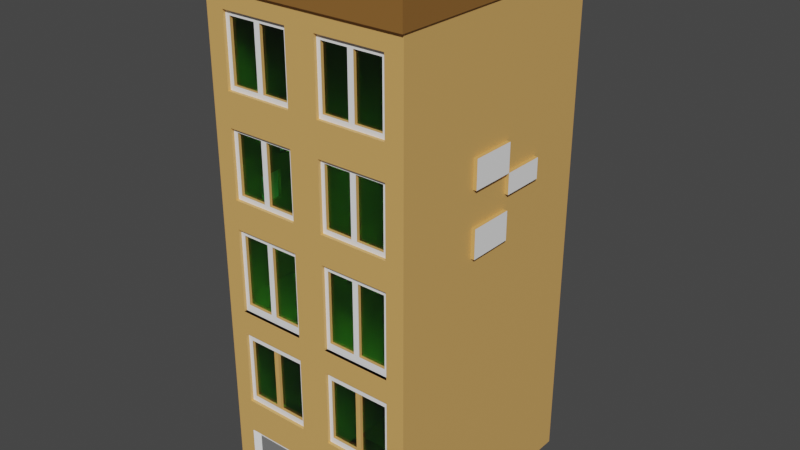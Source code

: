 # Source: untitled.blend  (saved by Blender 2.91.10; exported with 4.5.12 LTS)
import bpy
from mathutils import Matrix  # noqa: F401  (used for matrix-valued properties, if any)

bpy.ops.wm.read_factory_settings(use_empty=True)
scene = bpy.context.scene
scene.name = 'Scene'

# ---- collections
col_collection = bpy.data.collections.new('Collection'); scene.collection.children.link(col_collection)

# ---- materials (node trees are filled in below, after node groups)
mat_building = bpy.data.materials.new('building')
mat_building.use_transparent_shadow = False
mat_glass = bpy.data.materials.new('glass')
mat_glass.use_transparent_shadow = False
mat_windowcills = bpy.data.materials.new('windowcills')
mat_windowcills.use_transparent_shadow = False
mat_garagedoor = bpy.data.materials.new('garagedoor')
mat_garagedoor.use_transparent_shadow = False
mat_roof = bpy.data.materials.new('roof')
mat_roof.use_transparent_shadow = False
mat_material_001 = bpy.data.materials.new('Material.001')
mat_material_001.use_transparent_shadow = False

# ---- material node trees
mat_building.use_nodes = True; mat_building.node_tree.nodes.clear()
_N = mat_building.node_tree.nodes; _L = mat_building.node_tree.links
n0 = _N.new('ShaderNodeBsdfPrincipled'); n0.name = 'Principled BSDF'; n0.location = (10, 300)
n0.distribution = 'GGX'
n0.subsurface_method = 'BURLEY'
n0.inputs[0].default_value = (0.723, 0.4038, 0.1231, 1.0)
n0.inputs[3].default_value = 1.45
n0.inputs[27].default_value = (0.0, 0.0, 0.0, 1.0)
n0.inputs[28].default_value = 1.0
n1 = _N.new('ShaderNodeOutputMaterial'); n1.name = 'Material Output'; n1.location = (300, 300)
_L.new(n0.outputs[0], n1.inputs[0])
n1.is_active_output = True
mat_glass.use_nodes = True; mat_glass.node_tree.nodes.clear()
_N = mat_glass.node_tree.nodes; _L = mat_glass.node_tree.links
n0 = _N.new('ShaderNodeBsdfPrincipled'); n0.name = 'Principled BSDF'; n0.location = (10, 300)
n0.distribution = 'GGX'
n0.subsurface_method = 'BURLEY'
n0.inputs[0].default_value = (0.07238, 1.0, 0.1339, 1.0)
n0.inputs[2].default_value = 0.0
n0.inputs[3].default_value = 1.45
n0.inputs[18].default_value = 1.0
n0.inputs[27].default_value = (0.0, 0.0, 0.0, 1.0)
n0.inputs[28].default_value = 1.0
n1 = _N.new('ShaderNodeOutputMaterial'); n1.name = 'Material Output'; n1.location = (300, 300)
_L.new(n0.outputs[0], n1.inputs[0])
n1.is_active_output = True
mat_windowcills.use_nodes = True; mat_windowcills.node_tree.nodes.clear()
_N = mat_windowcills.node_tree.nodes; _L = mat_windowcills.node_tree.links
n0 = _N.new('ShaderNodeBsdfPrincipled'); n0.name = 'Principled BSDF'; n0.location = (10, 300)
n0.distribution = 'GGX'
n0.subsurface_method = 'BURLEY'
n0.inputs[0].default_value = (1.0, 1.0, 1.0, 1.0)
n0.inputs[3].default_value = 1.45
n0.inputs[27].default_value = (0.0, 0.0, 0.0, 1.0)
n0.inputs[28].default_value = 1.0
n1 = _N.new('ShaderNodeOutputMaterial'); n1.name = 'Material Output'; n1.location = (300, 300)
_L.new(n0.outputs[0], n1.inputs[0])
n1.is_active_output = True
mat_garagedoor.use_nodes = True; mat_garagedoor.node_tree.nodes.clear()
_N = mat_garagedoor.node_tree.nodes; _L = mat_garagedoor.node_tree.links
n0 = _N.new('ShaderNodeBsdfPrincipled'); n0.name = 'Principled BSDF'; n0.location = (10, 300)
n0.distribution = 'GGX'
n0.subsurface_method = 'BURLEY'
n0.inputs[0].default_value = (0.2019, 0.2019, 0.2019, 1.0)
n0.inputs[3].default_value = 1.45
n0.inputs[27].default_value = (0.0, 0.0, 0.0, 1.0)
n0.inputs[28].default_value = 1.0
n1 = _N.new('ShaderNodeOutputMaterial'); n1.name = 'Material Output'; n1.location = (300, 300)
_L.new(n0.outputs[0], n1.inputs[0])
n1.is_active_output = True
mat_roof.use_nodes = True; mat_roof.node_tree.nodes.clear()
_N = mat_roof.node_tree.nodes; _L = mat_roof.node_tree.links
n0 = _N.new('ShaderNodeBsdfPrincipled'); n0.name = 'Principled BSDF'; n0.location = (10, 300)
n0.distribution = 'GGX'
n0.subsurface_method = 'BURLEY'
n0.inputs[0].default_value = (0.2738, 0.1264, 0.02925, 1.0)
n0.inputs[3].default_value = 1.45
n0.inputs[27].default_value = (0.0, 0.0, 0.0, 1.0)
n0.inputs[28].default_value = 1.0
n1 = _N.new('ShaderNodeOutputMaterial'); n1.name = 'Material Output'; n1.location = (300, 300)
_L.new(n0.outputs[0], n1.inputs[0])
n1.is_active_output = True
mat_material_001.use_nodes = True; mat_material_001.node_tree.nodes.clear()
_N = mat_material_001.node_tree.nodes; _L = mat_material_001.node_tree.links
n0 = _N.new('ShaderNodeBsdfPrincipled'); n0.name = 'Principled BSDF'; n0.location = (10, 300)
n0.distribution = 'GGX'
n0.subsurface_method = 'BURLEY'
n0.inputs[0].default_value = (0.1025, 0.1025, 0.1025, 1.0)
n0.inputs[3].default_value = 1.45
n0.inputs[27].default_value = (0.0, 0.0, 0.0, 1.0)
n0.inputs[28].default_value = 1.0
n1 = _N.new('ShaderNodeOutputMaterial'); n1.name = 'Material Output'; n1.location = (300, 300)
_L.new(n0.outputs[0], n1.inputs[0])
n1.is_active_output = True

# ---- world
world_world = bpy.data.worlds.new('World'); scene.world = world_world
world_world.use_nodes = True; world_world.node_tree.nodes.clear()
_N = world_world.node_tree.nodes; _L = world_world.node_tree.links
n0 = _N.new('ShaderNodeOutputWorld'); n0.name = 'World Output'; n0.location = (300, 300)
n1 = _N.new('ShaderNodeBackground'); n1.name = 'Background'; n1.location = (10, 300)
n1.inputs[0].default_value = (0.05088, 0.05088, 0.05088, 1.0)
_L.new(n1.outputs[0], n0.inputs[0])
n0.is_active_output = True
world_world.color = (0.05088, 0.05088, 0.05088)
world_world.use_sun_shadow = False
world_world.sun_shadow_jitter_overblur = 0.0

# ---- meshes
me_cube_002 = bpy.data.meshes.new('Cube.002')
me_cube_002.from_pydata([(-1.0, -1.0, -0.9017), (-1.0, -1.0, 1.0), (-1.0, 1.0, -0.9337), (-1.0, 1.0, 1.0), (0.0, 1.0, -0.9337), (0.0, 1.0, 1.0), (0.0, -1.0, -0.9017), (0.0, -1.0, 1.0), (-0.7411, 1.0, -0.9337), (-0.8234, -1.0, 1.0), (-0.8234, 1.0, 1.0), (-0.8234, -1.0, -0.9017), (-0.1484, 1.0, 1.0), (-0.1484, -1.0, -0.9017), (-0.1484, 1.0, -0.9337), (-0.1484, -1.0, 1.0), (-1.0, -1.0, 0.8281), (-1.0, 1.0, 0.8281), (0.0, -1.0, 0.8281), (0.0, 1.0, 0.8281), (-0.8234, 1.0, 0.8281), (-0.8234, -1.0, 0.8281), (-0.1484, -1.0, 0.8281), (-0.1484, 1.0, 0.8281), (-1.0, 1.0, 0.4364), (0.0, -1.0, 0.4364), (0.0, 1.0, 0.4364), (-0.8234, 1.0, 0.4364), (-0.8234, -1.0, 0.4364), (-0.1484, -1.0, 0.4364), (-0.1484, 1.0, 0.4364), (-1.0, -1.0, 0.4364), (-1.0, 1.0, 0.249), (0.0, -1.0, 0.249), (0.0, 1.0, 0.249), (-0.8234, 1.0, 0.249), (-0.8234, -1.0, 0.249), (-0.1484, -1.0, 0.249), (-0.1484, 1.0, 0.249), (-1.0, -1.0, 0.249), (-1.0, 1.0, -0.1309), (0.0, -1.0, -0.1309), (0.0, 1.0, -0.1309), (-0.8234, 1.0, -0.1309), (-0.8234, -1.0, -0.1309), (-0.1484, -1.0, -0.1309), (-0.1484, 1.0, -0.1309), (-1.0, -1.0, -0.1309), (-1.0, 1.0, -0.2932), (0.0, -1.0, -0.2932), (0.0, 1.0, -0.2932), (-0.8234, 1.0, -0.2932), (-0.8234, -1.0, -0.2932), (-0.1484, -1.0, -0.2932), (-0.1484, 1.0, -0.2932), (-1.0, -1.0, -0.2932), (-1.0, 1.0, -0.7679), (0.0, -1.0, -0.7679), (0.0, 1.0, -0.7679), (-0.8234, 1.0, -0.7679), (-0.8234, -1.0, -0.7679), (-0.1484, -1.0, -0.7679), (-0.1484, 1.0, -0.7679), (-1.0, -1.0, -0.7679), (-1.0, 1.0, -1.546), (-1.0, -1.0, -1.546), (-0.7411, 1.0, -1.546), (0.0, -1.0, 0.7989), (0.0, 1.0, -1.546), (-0.1484, 1.0, -1.546), (-0.8219, -1.0, -1.549), (-0.7411, 1.0, -1.331), (-0.1484, 1.0, -1.331), (-0.8234, -1.0, -1.331), (-0.1484, -1.0, -1.331), (-1.0, -1.0, -1.331), (-1.0, 1.0, -1.331), (0.0, 1.0, -1.331), (0.0, -1.0, -1.331), (-0.78, 1.0, -0.9337), (-0.78, -1.0, 1.0), (-0.78, 1.0, 1.0), (-0.78, -1.0, -0.9017), (-0.78, 1.0, 0.8281), (-0.78, -1.0, 0.8281), (-0.78, -1.0, 0.4364), (-0.78, 1.0, 0.4364), (-0.78, 1.0, 0.249), (-0.78, -1.0, 0.249), (-0.78, -1.0, -0.1309), (-0.78, 1.0, -0.1309), (-0.78, 1.0, -0.2932), (-0.78, -1.0, -0.2932), (-0.78, -1.0, -0.7679), (-0.78, 1.0, -0.7679), (-0.78, 1.0, -1.546), (-1.0, 1.0, 0.7989), (-0.78, 1.0, -1.331), (-0.78, -1.0, -1.331), (-0.1865, 1.0, 1.0), (-0.1865, -1.0, -0.9017), (-0.1865, 1.0, 0.8281), (-0.1865, 1.0, 0.4364), (-0.1865, 1.0, 0.249), (-0.1865, 1.0, -0.1309), (-0.1865, 1.0, -0.2932), (-0.1865, 1.0, -0.7679), (-1.0, -1.0, 0.7989), (-0.1865, -1.0, -1.331), (-0.1865, 1.0, -0.9337), (-0.1865, -1.0, 1.0), (-0.1865, -1.0, 0.8281), (-0.1865, -1.0, 0.4364), (-0.1865, -1.0, 0.249), (-0.1865, -1.0, -0.1309), (-0.1865, -1.0, -0.2932), (-0.1865, -1.0, -0.7679), (-0.1865, 1.0, -1.546), (-0.1865, 1.0, -1.331), (-0.1484, 1.0, -1.433), (-0.8234, -1.0, -1.433), (-1.0, -1.0, -1.433), (0.0, 1.0, -1.433), (0.0, -1.0, -1.433), (-0.7411, 1.0, -1.433), (-0.1484, -1.0, -1.433), (-1.0, 1.0, -1.433), (-0.78, 1.0, -1.433), (-0.78, -1.0, -1.433), (-0.1865, -1.0, -1.433), (-0.1865, 1.0, -1.433), (-0.1484, 1.0, -1.524), (-0.8234, -1.0, -1.526), (-1.0, -1.0, -1.524), (0.0, 1.0, -1.524), (0.0, -1.0, -1.524), (-0.78, 1.0, -1.524), (-0.78, -1.0, -1.524), (-0.1865, -1.0, -1.524), (-0.1865, 1.0, -1.524), (-0.7411, 1.0, -1.524), (-0.1484, -1.0, -1.524), (-1.0, 1.0, -1.524), (-1.0, 1.0, -1.884), (-1.0, -1.0, -1.884), (-0.7375, 1.0, -1.884), (-0.1484, -1.0, -1.884), (0.0, -1.0, -1.884), (0.0, 1.0, -1.884), (-0.776, 1.0, -1.884), (-0.8219, -1.0, -1.886), (-0.1865, -1.0, -1.884), (-0.1484, 1.0, -1.884), (-0.1865, 1.0, -1.884), (-0.78, -1.0, -1.884), (-0.1484, -0.9808, -1.546), (0.0, -0.9808, -1.546), (-0.1484, -0.9808, -1.884), (-0.1865, -0.9808, -1.546), (-0.1865, -0.9808, -1.884), (-0.7411, -0.9808, -1.524), (-0.7411, -0.9808, -1.546), (0.0, -0.9808, -1.524), (-0.78, -0.9808, -1.546), (-0.78, -0.9808, -1.524), (-0.1865, -0.9808, -1.524), (-0.1484, -0.9808, -1.524), (0.0, -0.9808, -1.884), (-0.7411, -0.9808, -1.884), (-0.78, -0.9808, -1.884), (0.0, 1.0, 0.7989), (-0.8234, 1.0, 0.7989), (-0.8234, -1.0, 0.7989), (-0.1484, -1.0, 0.7989), (-0.1484, 1.0, 0.7989), (-0.4494, -0.9474, -0.3248), (-0.78, 1.0, 0.7989), (-0.4494, -0.9474, -0.1042), (-0.1865, 1.0, 0.7989), (-1.0, 1.0, 0.4627), (0.0, -1.0, 0.4627), (0.0, 1.0, 0.4627), (-0.8234, 1.0, 0.4627), (-0.8234, -1.0, 0.4627), (-0.1484, -1.0, 0.4627), (-0.1484, 1.0, 0.4627), (-0.4494, -0.9474, 0.2278), (-0.78, 1.0, 0.4627), (-0.4494, -0.9474, 0.4627), (-0.1865, 1.0, 0.4627), (-1.0, -1.0, 0.4627), (-1.0, -1.0, 0.2278), (-1.0, 1.0, 0.2278), (0.0, -1.0, 0.2278), (0.0, 1.0, 0.2278), (-0.8234, 1.0, 0.2278), (-0.8234, -1.0, 0.2278), (-0.1484, -1.0, 0.2278), (-0.1484, 1.0, 0.2278), (-0.4494, -0.9474, 0.7989), (-0.78, 1.0, 0.2278), (-0.5061, -0.9474, -1.296), (-0.1865, 1.0, 0.2278), (-1.0, 1.0, -0.1042), (0.0, -1.0, -0.1042), (0.0, 1.0, -0.1042), (-0.8234, 1.0, -0.1042), (-0.8234, -1.0, -0.1042), (-0.1484, -1.0, -0.1042), (-0.1484, 1.0, -0.1042), (-0.5061, -0.9474, -0.9437), (-0.78, 1.0, -0.1042), (-0.1865, -1.0, -0.1042), (-0.1865, 1.0, -0.1042), (-1.0, -1.0, -0.1042), (-1.0, -1.0, -0.3248), (-1.0, 1.0, -0.3248), (0.0, -1.0, -0.3248), (0.0, 1.0, -0.3248), (-0.8234, 1.0, -0.3248), (-0.8234, -1.0, -0.3248), (-0.1484, -1.0, -0.3248), (-0.1484, 1.0, -0.3248), (-0.4575, -0.9474, -1.296), (-0.78, 1.0, -0.3248), (-0.1865, -0.9474, -1.296), (-0.1865, 1.0, -0.3248), (-1.0, 1.0, -0.7257), (0.0, -1.0, -0.7257), (0.0, 1.0, -0.7257), (-0.8234, 1.0, -0.7257), (-0.8234, -1.0, -0.7257), (-0.1484, -1.0, -0.7257), (-0.1484, 1.0, -0.7257), (-0.78, -0.9474, -1.296), (-0.78, 1.0, -0.7257), (-0.78, -0.9474, -0.9437), (-0.1865, 1.0, -0.7257), (-1.0, -1.0, -0.7257), (-0.7411, 1.0, -0.9437), (-0.1484, -1.0, -0.9437), (-1.0, 1.0, -0.9437), (-0.1484, 1.0, -0.9437), (-0.8234, -1.0, -0.9437), (-1.0, -1.0, -0.9437), (0.0, 1.0, -0.9437), (0.0, -1.0, -0.9437), (-0.1865, -0.9474, -0.9437), (-0.78, 1.0, -0.9437), (-0.4575, -0.9474, -0.9437), (-0.1865, 1.0, -0.9437), (-0.1484, 1.0, -1.296), (-0.8234, -1.0, -1.296), (-1.0, -1.0, -1.296), (0.0, 1.0, -1.296), (0.0, -1.0, -1.296), (-0.5083, -0.9474, -0.7257), (-0.78, 1.0, -1.296), (-0.1865, -0.9474, -0.7257), (-0.1865, 1.0, -1.296), (-0.7411, 1.0, -1.296), (-0.1484, -1.0, -1.296), (-1.0, 1.0, -1.296), (-0.5061, 1.0, -0.9337), (-0.5061, 1.0, -1.546), (-0.5061, 1.0, -1.331), (-0.5061, -1.0, -0.9017), (-0.5061, -1.0, -1.331), (-0.5061, 1.0, -1.433), (-0.5061, -1.0, -1.433), (-0.5061, 1.0, -1.524), (-0.5061, -1.0, -1.524), (-0.5041, 1.0, -1.884), (-0.5061, -1.0, -1.884), (-0.5061, -0.9808, -1.546), (-0.5061, -0.9808, -1.524), (-0.5061, -0.9808, -1.884), (-0.5061, 1.0, -0.9437), (-0.1865, -0.9474, -0.3248), (-0.5061, 1.0, -1.296), (-0.78, -0.9474, -0.7257), (-0.4575, -1.0, -0.9017), (-0.4575, -1.0, -1.331), (-0.4575, -1.0, -1.433), (-0.4575, -1.0, -1.524), (-0.4575, -1.0, -1.884), (-0.4575, -0.9808, -1.546), (-0.4575, -0.9808, -1.524), (-0.4575, -0.9808, -1.884), (-0.78, -0.9474, -0.3248), (-0.5083, -0.9474, -0.3248), (-0.4575, 1.0, -0.9337), (-0.4575, 1.0, -1.546), (-0.4575, 1.0, -1.331), (-0.4575, 1.0, -1.433), (-0.4575, 1.0, -1.524), (-0.4559, 1.0, -1.884), (-0.4575, 1.0, -0.9437), (-0.4575, 1.0, -1.296), (-0.5083, -1.0, 1.0), (-0.5083, -1.0, 0.8281), (-0.5083, -1.0, 0.4364), (-0.5083, -1.0, 0.249), (-0.5083, -1.0, -0.1309), (-0.5083, -1.0, -0.2932), (-0.5083, 1.0, 1.0), (-0.5083, 1.0, 0.8281), (-0.5083, 1.0, 0.4364), (-0.5083, 1.0, 0.249), (-0.5083, 1.0, -0.1309), (-0.5083, 1.0, -0.2932), (-0.5083, 1.0, 0.7989), (-0.5083, -0.9474, -0.1042), (-0.1865, -0.9474, -0.1042), (-0.5083, 1.0, 0.4627), (-0.5083, 1.0, 0.2278), (-0.1865, -0.9474, 0.2278), (-0.78, -0.9474, -0.1042), (-0.5083, 1.0, -0.1042), (-0.5083, 1.0, -0.3248), (-0.78, -0.9474, 0.2278), (-0.5083, -0.9474, 0.2278), (-0.5083, 1.0, -0.7257), (-0.4494, 1.0, 1.0), (-0.4494, 1.0, 0.8281), (-0.4494, 1.0, 0.4364), (-0.4494, 1.0, 0.249), (-0.4494, 1.0, -0.1309), (-0.4494, 1.0, -0.2932), (-0.4494, 1.0, 0.7989), (-0.4494, 1.0, 0.4627), (-0.4494, 1.0, 0.2278), (-0.4494, 1.0, -0.1042), (-0.4494, 1.0, -0.3248), (-0.4494, 1.0, -0.7257), (-0.4494, -1.0, 1.0), (-0.4494, -1.0, 0.8281), (-0.4494, -1.0, 0.4364), (-0.4494, -1.0, 0.249), (-0.4494, -1.0, -0.1309), (-0.4494, -1.0, -0.2932), (-0.5083, -0.9474, 0.4627), (-0.1865, -0.9474, 0.4627), (-0.1865, -0.9474, 0.7989), (-0.78, -0.9474, 0.4627), (-0.78, -0.9474, 0.7989), (-0.5083, -0.9474, 0.7989), (-0.1865, -0.9733, -0.9017), (-0.1484, -0.9733, -0.9017), (-0.78, -0.9733, 0.8281), (-0.8234, -0.9733, 0.8281), (-0.8234, -0.9733, 0.4627), (-0.8234, -0.9733, 0.4364), (-0.1484, -0.9733, 0.4627), (-0.1484, -0.9733, 0.4364), (-0.78, -0.9733, 0.4364), (-0.78, -0.9733, 0.249), (-0.8234, -0.9733, 0.249), (-0.8234, -0.9733, -0.1042), (-0.8234, -0.9733, -0.1309), (-0.78, -0.9733, -0.1309), (-0.78, -0.9733, -0.2932), (-0.8234, -0.9733, -0.2932), (-0.8234, -0.9733, -0.7257), (-0.8234, -0.9733, -0.7679), (-0.1484, -0.9733, -0.7257), (-0.1484, -0.9733, -0.7679), (-0.78, -0.9733, -0.7679), (-0.1484, -0.9733, -0.9437), (-0.8234, -0.9733, -1.296), (-0.8234, -0.9733, -1.331), (-0.1865, -0.9733, -1.331), (-0.1484, -0.9733, -1.331), (-0.8234, -0.9733, -0.9017), (-0.78, -0.9733, -0.9017), (-0.5083, -0.9733, 0.8281), (-0.5083, -0.9733, 0.4364), (-0.5083, -0.9733, 0.249), (-0.5083, -0.9733, -0.1309), (-0.5083, -0.9733, -0.2932), (-0.1865, -0.9733, -0.7679), (-0.78, -0.9733, -1.331), (-0.78, -0.9733, -1.296), (-0.78, -0.9733, -0.7257), (-0.78, -0.9733, -0.1042), (-0.78, -0.9733, 0.4627), (-0.4575, -0.9733, -0.9017), (-0.4575, -0.9733, -1.331), (-0.1484, -0.9733, 0.8281), (-0.1865, -0.9733, 0.8281), (-0.1865, -0.9733, 0.4364), (-0.1484, -0.9733, 0.249), (-0.1865, -0.9733, 0.249), (-0.1484, -0.9733, -0.2932), (-0.1865, -0.9733, -0.2932), (-0.1865, -0.9733, 0.4627), (-0.1865, -0.9733, -0.1042), (-0.1864, -0.9733, -0.1309), (-0.1865, -0.9733, -0.7257), (-0.1865, -0.9733, -1.296), (-0.8234, -0.9733, 0.7989), (-0.1484, -0.9733, 0.7989), (-0.78, -0.9733, 0.7989), (-0.1865, -0.9733, 0.7989), (-0.5083, -0.9733, 0.7989), (-0.5083, -0.9733, 0.4627), (-0.8234, -0.9733, 0.2278), (-0.1484, -0.9733, 0.2278), (-0.78, -0.9733, 0.2278), (-0.1865, -0.9733, 0.2278), (-0.5083, -0.9733, 0.2278), (-0.1484, -0.9733, -0.1042), (-0.5083, -0.9733, -0.1042), (-0.8234, -0.9733, -0.3248), (-0.1484, -0.9733, -0.3248), (-0.78, -0.9733, -0.3248), (-0.1865, -0.9733, -0.3248), (-0.5083, -0.9733, -0.3248), (-0.5083, -0.9733, -0.7257), (-0.1484, -0.9733, -1.296), (-0.8234, -0.9733, -0.9437), (-0.78, -0.9733, -0.9437), (-0.1865, -0.9733, -0.9437), (-0.4575, -0.9733, -0.9437), (-0.4575, -0.9733, -1.296), (-0.5061, -0.9733, -0.9017), (-0.5061, -0.9733, -1.331), (-0.5061, -0.9733, -0.9437), (-0.5061, -0.9733, -1.296), (-0.4494, -0.9733, 0.8281), (-0.4494, -0.9733, 0.4364), (-0.4494, -0.9733, 0.249), (-0.4494, -0.9733, -0.1309), (-0.4494, -0.9733, -0.2932), (-0.4494, -0.9733, 0.7989), (-0.4494, -0.9733, 0.4627), (-0.4494, -0.9733, 0.2278), (-0.4494, -0.9733, -0.1042), (-0.4494, -0.9733, -0.3248), (-0.4494, -0.9733, -0.7257), (-0.4494, -0.9474, -0.7257), (-0.1484, -1.0, -0.1042), (-0.1484, -1.0, -0.1309), (-0.1865, -1.0, -0.1309), (-0.1865, -1.0, -0.1042), (-0.1484, -0.9641, -0.1042), (-0.1484, -0.9641, -0.1309), (-0.1865, -0.9641, -0.1309), (-0.1865, -0.9641, -0.1042), (-0.1484, -0.973, -0.1042), (-0.1484, -0.973, -0.1309), (-0.1865, -0.973, -0.1309), (-0.1865, -0.973, -0.1042), (-1.0, -1.0, 0.9283), (-1.0, 1.0, 0.9283), (0.0, -1.0, 0.9283), (0.0, 1.0, 0.9283), (-0.8234, 1.0, 0.9283), (-0.8234, -1.0, 0.9283), (-0.1484, -1.0, 0.9283), (-0.1484, 1.0, 0.9283), (-0.78, 1.0, 0.9283), (-0.78, -1.0, 0.9283), (-0.1865, -1.0, 0.9283), (-0.1865, 1.0, 0.9283), (-0.5083, 1.0, 0.9283), (-0.5083, -1.0, 0.9283), (-0.4494, -1.0, 0.9283), (-0.4494, 1.0, 0.9283), (-1.0, -1.029, 0.9283), (-1.0, -1.029, 1.0), (-0.8234, -1.029, 1.0), (-0.78, -1.029, 1.0), (0.0, -1.029, 1.0), (-0.1484, -1.029, 1.0), (-0.5083, -1.029, 1.0), (-0.1865, -1.029, 1.0), (-0.4494, -1.029, 1.0), (0.0, -1.029, 0.9283), (-0.8234, -1.029, 0.9283), (-0.1484, -1.029, 0.9283), (-0.78, -1.029, 0.9283), (-0.1865, -1.029, 0.9283), (-0.5083, -1.029, 0.9283), (-0.4494, -1.029, 0.9283), (-1.017, -1.0, 0.9283), (-1.017, -1.0, 1.0), (-1.017, 1.0, 1.0), (-1.017, 1.0, 0.9283), (-1.017, -1.029, 1.0), (-1.017, -1.029, 0.9283), (-0.1484, 1.031, 1.0), (0.0, 1.031, 1.0), (-1.0, 1.031, 1.0), (-0.8234, 1.031, 1.0), (-0.1865, 1.031, 1.0), (-0.78, 1.031, 1.0), (-0.4494, 1.031, 1.0), (-0.5083, 1.031, 1.0), (-1.0, 1.031, 0.9283), (0.0, 1.031, 0.9283), (-0.8234, 1.031, 0.9283), (-0.1484, 1.031, 0.9283), (-0.78, 1.031, 0.9283), (-0.1865, 1.031, 0.9283), (-0.5083, 1.031, 0.9283), (-0.4494, 1.031, 0.9283), (-1.017, 1.031, 1.0), (-1.017, 1.031, 0.9283), (-1.0, -1.0, 1.078), (-1.017, -1.0, 1.078), (-1.0, 1.0, 1.078), (-0.8234, -1.0, 1.078), (-0.1484, 1.0, 1.078), (6.925e-09, 1.0, 1.078), (-0.78, -1.0, 1.078), (-0.8234, 1.0, 1.078), (-0.1865, 1.0, 1.078), (6.925e-09, -1.0, 1.078), (-0.1484, -1.0, 1.078), (-0.5083, -1.0, 1.078), (-0.78, 1.0, 1.078), (-0.4494, 1.0, 1.078), (-0.1865, -1.0, 1.078), (-0.4494, -1.0, 1.078), (-0.5083, 1.0, 1.078), (-0.8234, 1.031, 1.078), (6.925e-09, 1.031, 1.078), (-0.1865, 1.031, 1.078), (-0.8234, -1.029, 1.078), (-1.0, -1.029, 1.078), (-0.1484, 1.031, 1.078), (-0.78, -1.029, 1.078), (6.925e-09, -1.029, 1.078), (-0.1484, -1.029, 1.078), (-0.5083, -1.029, 1.078), (-0.1865, -1.029, 1.078), (-0.4494, -1.029, 1.078), (-1.017, 1.0, 1.078), (-1.017, -1.029, 1.078), (-1.0, 1.031, 1.078), (-0.78, 1.031, 1.078), (-0.4494, 1.031, 1.078), (-0.5083, 1.031, 1.078), (-1.017, 1.031, 1.078), (-1.0, 0.484, 1.0), (0.0, 0.484, 1.0), (-0.8234, 0.484, 1.0), (-0.1484, 0.484, 1.0), (-1.0, 0.484, 0.8281), (-1.0, 0.484, 0.4364), (-1.0, 0.484, 0.249), (-1.0, 0.484, -0.1309), (-1.0, 0.484, -0.2932), (-0.78, 0.484, 1.0), (-0.1865, 0.484, 1.0), (-1.0, 0.484, 0.7989), (-1.0, 0.484, 0.4627), (-1.0, 0.484, 0.2278), (-1.0, 0.484, -0.1042), (-1.0, 0.484, -0.3248), (-1.0, 0.484, -0.7257), (-0.5083, 0.484, 1.0), (-0.4494, 0.484, 1.0), (-1.0, 0.484, 0.9283), (-1.017, 0.484, 1.0), (-1.017, 0.484, 0.9283), (-1.0, 0.484, 1.078), (-1.017, 0.484, 1.078), (0.0, 0.1201, 1.0), (-0.8234, 0.1201, 1.0), (-0.1484, 0.1201, 1.0), (-0.78, 0.1201, 1.0), (-0.1865, 0.1201, 1.0), (-0.5083, 0.1201, 1.0), (-0.4494, 0.1201, 1.0), (-1.0, 0.1201, 1.0), (-1.0, 0.1201, 0.8281), (-1.0, 0.1201, 0.4364), (-1.0, 0.1201, 0.249), (-1.0, 0.1201, -0.1309), (-1.0, 0.1201, -0.2932), (-1.0, 0.1201, 0.7989), (-1.0, 0.1201, 0.4627), (-1.0, 0.1201, 0.2278), (-1.0, 0.1201, -0.1042), (-1.0, 0.1201, -0.3248), (-1.0, 0.1201, -0.7257), (-1.0, 0.1201, 0.9283), (-1.017, 0.1201, 1.0), (-1.017, 0.1201, 0.9283), (-1.0, 0.1201, 1.078), (-1.017, 0.1201, 1.078), (-0.5083, -0.9474, 0.06683), (-0.1865, -0.9474, 0.06683), (-0.78, -0.9474, 0.06683), (-1.0, -1.0, 0.06683), (-1.0, 1.0, 0.06683), (0.0, -1.0, 0.06683), (0.0, 1.0, 0.06683), (-0.8234, 1.0, 0.06683), (-0.8234, -1.0, 0.06683), (-0.1484, -1.0, 0.06683), (-0.1484, 1.0, 0.06683), (-0.78, 1.0, 0.06683), (-0.1865, 1.0, 0.06683), (-0.5083, 1.0, 0.06683), (-0.4494, 1.0, 0.06683), (-0.8234, -0.9733, 0.06683), (-0.1484, -0.9733, 0.06683), (-0.78, -0.9733, 0.06683), (-0.1865, -0.9733, 0.06683), (-0.5083, -0.9733, 0.06683), (-0.4494, -0.9733, 0.06683), (-0.4494, -0.9474, 0.06683), (-1.0, 0.484, 0.06683), (-1.0, 0.1201, 0.06683), (-0.5083, -0.9474, -0.04886), (-0.1865, -0.9474, -0.04886), (-0.78, -0.9474, -0.04886), (-1.0, 1.0, -0.04886), (0.0, -1.0, -0.04886), (0.0, 1.0, -0.04886), (-0.8234, 1.0, -0.04886), (-0.8234, -1.0, -0.04886), (-0.1484, -1.0, -0.04886), (-0.1484, 1.0, -0.04886), (-0.78, 1.0, -0.04886), (-0.1865, 1.0, -0.04886), (-0.5083, 1.0, -0.04886), (-0.4494, 1.0, -0.04886), (-0.8234, -0.9733, -0.04886), (-0.1484, -0.9733, -0.04886), (-0.78, -0.9733, -0.04886), (-0.1865, -0.9733, -0.04886), (-0.5083, -0.9733, -0.04886), (-0.4494, -0.9733, -0.04886), (-0.4494, -0.9474, -0.04886), (-1.0, 0.484, -0.04886), (-1.0, 0.1201, -0.04886), (-1.0, -1.0, -0.04886), (0.0, -0.2635, 1.0), (-0.8234, -0.2635, 1.0), (-0.1484, -0.2635, 1.0), (-0.78, -0.2635, 1.0), (-0.1865, -0.2635, 1.0), (-0.5083, -0.2635, 1.0), (-0.4494, -0.2635, 1.0), (-1.0, -0.2635, 1.0), (-1.0, -0.2635, 0.8281), (-1.0, -0.2635, 0.4364), (-1.0, -0.2635, 0.249), (-1.0, -0.2635, -0.1309), (-1.0, -0.2635, -0.2932), (-1.0, -0.2635, 0.7989), (-1.0, -0.2635, 0.4627), (-1.0, -0.2635, 0.2278), (-1.0, -0.2635, -0.1042), (-1.0, -0.2635, -0.3248), (-1.0, -0.2635, -0.7257), (-1.0, -0.2635, 0.9283), (-1.017, -0.2635, 1.0), (-1.017, -0.2635, 0.9283), (-1.0, -0.2635, 1.078), (-1.017, -0.2635, 1.078), (-1.0, -0.2635, 0.06683), (-1.0, -0.2635, -0.04886), (-1.036, -0.2635, -0.1309), (-1.036, 0.1201, -0.1309), (-1.036, -0.2635, -0.2932), (-1.036, 0.1201, -0.2932), (-1.036, -0.2635, 0.2278), (-1.036, 0.1201, 0.2278), (-1.036, 0.1201, 0.06683), (-1.036, -0.2635, 0.06683), (-1.036, 0.484, 0.06683), (-1.036, 0.484, -0.04886), (-1.036, 0.1201, -0.04886)], [], [(457, 454, 499, 501), (80, 9, 512, 515), (642, 648, 1, 9), (132, 133, 65, 70), (507, 487, 538, 544), (454, 488, 508, 499), (150, 154, 169, 168), (644, 642, 9, 80), (497, 498, 543, 542), (458, 462, 481, 479), (641, 643, 15, 7), (498, 496, 541, 543), (139, 131, 69, 117), (178, 101, 23, 174), (67, 18, 22, 173), (100, 281, 386, 347), (96, 17, 20, 171), (174, 23, 19, 170), (172, 21, 16, 107), (556, 549, 17, 96), (551, 550, 24, 32), (36, 28, 31, 39), (38, 30, 26, 34), (32, 24, 27, 35), (88, 85, 28, 36), (33, 25, 29, 37), (103, 102, 30, 38), (202, 103, 38, 198), (193, 33, 37, 197), (336, 300, 375, 429), (192, 32, 35, 195), (198, 38, 34, 194), (196, 36, 39, 191), (558, 551, 32, 192), (553, 552, 40, 48), (52, 44, 47, 55), (54, 46, 42, 50), (48, 40, 43, 51), (92, 89, 44, 52), (49, 41, 45, 53), (105, 104, 46, 54), (226, 105, 54, 222), (217, 49, 53, 221), (624, 207, 358, 631), (216, 48, 51, 219), (222, 54, 50, 218), (220, 52, 55, 215), (560, 553, 48, 216), (0, 63, 56, 2), (11, 60, 63, 0), (14, 62, 58, 4), (2, 56, 59, 8), (82, 93, 60, 11), (6, 57, 61, 13), (109, 106, 62, 14), (64, 66, 145, 143), (66, 95, 149, 145), (292, 117, 153, 296), (142, 140, 66, 64), (131, 134, 68, 69), (133, 142, 64, 65), (70, 150, 168, 161), (255, 261, 74, 78), (254, 255, 78, 77), (253, 262, 76, 75), (251, 254, 77, 72), (262, 260, 71, 76), (259, 251, 72, 118), (93, 116, 380, 367), (252, 253, 75, 73), (44, 89, 360, 359), (260, 257, 97, 71), (137, 132, 160, 164), (8, 59, 94, 79), (100, 116, 93, 82, 266, 281), (304, 92, 361, 379), (219, 51, 91, 224), (51, 43, 90, 91), (304, 303, 89, 92), (221, 53, 393, 414), (195, 35, 87, 200), (35, 27, 86, 87), (302, 301, 85, 88), (171, 20, 83, 176), (140, 136, 95, 66), (465, 461, 503, 505), (15, 110, 523, 519), (646, 644, 80, 299), (151, 146, 157, 159), (643, 645, 110, 15), (466, 467, 484, 483), (252, 73, 370, 369), (37, 29, 112, 113), (52, 220, 413, 362), (53, 45, 114, 115), (61, 232, 365, 366), (13, 61, 116, 100), (89, 303, 378, 360), (298, 259, 118, 293), (65, 64, 143, 144), (79, 94, 106, 109, 291, 263), (333, 328, 105, 226), (328, 327, 104, 105), (331, 326, 103, 202), (326, 325, 102, 103), (329, 324, 101, 178), (295, 139, 117, 292), (486, 489, 539, 510), (293, 118, 130, 294), (74, 108, 129, 125), (267, 98, 128, 269), (71, 97, 127, 124), (78, 74, 125, 123), (77, 78, 123, 122), (75, 76, 126, 121), (72, 77, 122, 119), (76, 71, 124, 126), (118, 72, 119, 130), (98, 73, 120, 128), (73, 75, 121, 120), (294, 130, 139, 295), (125, 129, 138, 141), (269, 128, 137, 271), (124, 127, 136, 140), (123, 125, 141, 135), (122, 123, 135, 134), (121, 126, 142, 133), (119, 122, 134, 131), (126, 124, 140, 142), (130, 119, 131, 139), (128, 120, 132, 137), (120, 121, 133, 132), (56, 63, 60, 93, 116, 61, 57, 58, 62, 106, 94, 59), (152, 148, 147, 146), (143, 145, 150, 144), (153, 152, 146, 151), (145, 149, 154, 150), (296, 153, 151, 285), (69, 68, 148, 152), (285, 151, 159, 288), (117, 69, 152, 153), (70, 65, 144, 150), (271, 137, 164, 275), (164, 160, 161, 163), (162, 166, 155, 156), (155, 158, 159, 157), (275, 164, 163, 274), (166, 165, 158, 155), (163, 161, 168, 169), (274, 163, 169, 276), (156, 155, 157, 167), (135, 141, 166, 162), (141, 138, 165, 166), (132, 70, 161, 160), (146, 147, 167, 157), (330, 329, 178, 189), (28, 85, 355, 352), (182, 171, 176, 187), (231, 60, 364, 363), (557, 556, 96, 179), (183, 172, 107, 190), (185, 174, 170, 181), (179, 96, 171, 182), (302, 88, 356, 377), (180, 67, 173, 184), (189, 178, 174, 185), (102, 189, 185, 30), (25, 180, 184, 29), (232, 221, 414, 365), (24, 179, 182, 27), (30, 185, 181, 26), (28, 183, 190, 31), (550, 557, 179, 24), (74, 261, 419, 372), (27, 182, 187, 86), (220, 231, 363, 413), (325, 330, 189, 102), (607, 331, 202, 605), (85, 301, 376, 355), (600, 195, 200, 604), (267, 282, 387, 426), (615, 558, 192, 597), (601, 196, 191, 596), (603, 198, 194, 599), (597, 192, 195, 600), (207, 44, 359, 358), (598, 193, 197, 602), (605, 202, 198, 603), (104, 213, 209, 46), (41, 204, 208, 45), (240, 13, 348, 368), (40, 203, 206, 43), (46, 209, 205, 42), (44, 207, 214, 47), (552, 559, 203, 40), (300, 84, 349, 375), (43, 206, 211, 90), (114, 45, 442, 443), (327, 332, 213, 104), (334, 333, 226, 237), (281, 266, 425, 386), (230, 219, 224, 235), (561, 560, 216, 227), (231, 220, 215, 238), (233, 222, 218, 229), (227, 216, 219, 230), (116, 61, 366, 380), (228, 217, 221, 232), (237, 226, 222, 233), (106, 237, 233, 62), (57, 228, 232, 61), (11, 243, 420, 373), (56, 227, 230, 59), (62, 233, 229, 58), (60, 231, 238, 63), (63, 238, 659, 587, 561, 227, 56), (53, 115, 394, 393), (59, 230, 235, 94), (82, 11, 373, 374), (94, 235, 322, 334, 237, 106), (291, 109, 250, 297), (29, 184, 353, 354), (8, 79, 248, 239), (13, 100, 347, 348), (11, 0, 244, 243), (183, 28, 352, 351), (109, 14, 242, 250), (2, 8, 239, 241), (14, 4, 245, 242), (0, 2, 241, 244), (4, 6, 246, 245), (6, 13, 240, 246), (297, 250, 259, 298), (37, 113, 392, 391), (239, 248, 257, 260), (261, 240, 368, 419), (243, 244, 253, 252), (112, 29, 354, 390), (250, 242, 251, 259), (241, 239, 260, 262), (242, 245, 254, 251), (244, 241, 262, 253), (245, 246, 255, 254), (246, 240, 261, 255), (92, 52, 362, 361), (248, 277, 279, 257), (98, 267, 426, 381), (79, 263, 277, 248), (286, 274, 276, 288), (287, 275, 274, 286), (284, 271, 275, 287), (154, 273, 276, 169), (149, 272, 273, 154), (283, 269, 271, 284), (127, 268, 270, 136), (282, 267, 269, 283), (97, 265, 268, 127), (136, 270, 264, 95), (257, 279, 265, 97), (173, 22, 388, 401), (95, 264, 272, 149), (22, 111, 389, 388), (108, 282, 283, 129), (129, 283, 284, 138), (138, 284, 287, 165), (165, 287, 286, 158), (158, 286, 288, 159), (243, 252, 369, 420), (266, 82, 374, 425), (277, 297, 298, 279), (263, 291, 297, 277), (273, 285, 288, 276), (272, 296, 285, 273), (268, 294, 295, 270), (265, 293, 294, 268), (270, 295, 292, 264), (279, 298, 293, 265), (264, 292, 296, 272), (115, 340, 433, 394), (235, 224, 319, 322), (90, 211, 318, 309), (21, 172, 400, 350), (339, 114, 397, 432), (604, 200, 315, 606), (86, 187, 314, 307), (108, 74, 372, 371), (113, 338, 431, 392), (187, 176, 311, 314), (5, 456, 500, 492), (176, 83, 306, 311), (87, 86, 307, 308), (200, 87, 308, 315), (91, 90, 309, 310), (224, 91, 310, 319), (647, 646, 299, 335), (459, 455, 478, 480), (282, 108, 371, 387), (338, 337, 301, 302), (88, 36, 357, 356), (340, 339, 303, 304), (337, 112, 390, 430), (184, 173, 401, 353), (115, 114, 339, 340), (111, 336, 429, 389), (113, 112, 337, 338), (172, 183, 351, 400), (495, 497, 542, 528), (645, 647, 335, 110), (197, 37, 391, 407), (73, 98, 381, 370), (84, 21, 350, 349), (340, 304, 379, 433), (36, 196, 406, 357), (322, 319, 333, 334), (309, 318, 332, 327), (606, 315, 331, 607), (307, 314, 330, 325), (314, 311, 329, 330), (477, 476, 536, 537), (311, 306, 324, 329), (308, 307, 325, 326), (315, 308, 326, 331), (310, 309, 327, 328), (319, 310, 328, 333), (402, 349, 350, 400), (408, 356, 357, 406), (415, 361, 362, 413), (382, 369, 370, 381), (428, 382, 381, 426), (417, 379, 361, 415), (410, 377, 356, 408), (404, 375, 349, 402), (401, 388, 389, 403), (407, 391, 392, 409), (414, 393, 394, 416), (419, 399, 371, 372), (353, 401, 403, 395), (383, 418, 256, 280), (385, 402, 400, 351), (355, 385, 351, 352), (376, 405, 385, 355), (354, 353, 395, 390), (609, 407, 409, 611), (438, 439, 440, 175), (610, 408, 406, 608), (360, 384, 358, 359), (378, 412, 384, 360), (365, 414, 416, 398), (384, 412, 312, 317), (383, 415, 413, 363), (367, 383, 363, 364), (380, 398, 439, 418, 383, 367), (366, 365, 398, 380), (348, 347, 422, 368), (425, 374, 421, 427), (374, 373, 420, 421), (368, 422, 399, 419), (385, 405, 341, 344), (421, 420, 369, 382), (423, 427, 428, 424), (386, 425, 427, 423), (424, 428, 426, 387), (399, 424, 387, 371), (347, 386, 423, 422), (398, 416, 278, 258), (439, 438, 417, 418), (432, 437, 412, 378), (613, 436, 410, 612), (430, 435, 405, 376), (435, 434, 404, 405), (434, 429, 375, 404), (436, 431, 377, 410), (438, 433, 379, 417), (416, 394, 433, 438), (409, 392, 431, 436), (403, 389, 429, 434), (636, 437, 177, 637), (390, 395, 435, 430), (399, 422, 247, 225), (397, 396, 437, 432), (611, 409, 316, 594), (602, 197, 407, 609), (301, 337, 430, 376), (338, 302, 377, 431), (60, 93, 367, 364), (303, 339, 432, 378), (341, 346, 345, 344), (593, 321, 320, 595), (256, 290, 289, 280), (210, 236, 234, 201), (247, 249, 223, 225), (342, 343, 199, 188), (594, 316, 186, 614), (258, 278, 175, 440), (403, 434, 199, 343), (424, 399, 225, 223), (418, 417, 290, 256), (435, 395, 342, 188), (423, 424, 223, 249), (409, 436, 186, 316), (612, 410, 321, 593), (437, 396, 313, 177), (416, 438, 175, 278), (427, 421, 236, 210), (405, 404, 346, 341), (404, 402, 345, 346), (439, 398, 258, 440), (382, 428, 201, 234), (410, 408, 320, 321), (417, 415, 289, 290), (428, 427, 210, 201), (422, 423, 249, 247), (402, 385, 344, 345), (434, 435, 188, 199), (633, 384, 317, 619), (421, 382, 234, 236), (395, 403, 343, 342), (415, 383, 280, 289), (45, 208, 441, 442), (208, 212, 444, 441), (212, 114, 443, 444), (447, 446, 450, 451), (442, 441, 445, 446), (443, 442, 446, 447), (450, 449, 452, 451), (448, 447, 451, 452), (446, 445, 449, 450), (445, 448, 452, 449), (306, 465, 468, 324), (111, 463, 467, 336), (336, 467, 466, 300), (83, 461, 465, 306), (324, 468, 464, 101), (22, 459, 463, 111), (300, 466, 462, 84), (20, 457, 461, 83), (101, 464, 460, 23), (18, 455, 459, 22), (84, 462, 458, 21), (17, 454, 457, 20), (23, 460, 456, 19), (21, 458, 453, 16), (549, 564, 454, 17), (479, 471, 470, 469), (481, 472, 471, 479), (478, 473, 474, 480), (483, 475, 472, 481), (480, 474, 476, 482), (484, 477, 475, 483), (482, 476, 477, 484), (7, 15, 519, 518), (496, 494, 526, 541), (661, 486, 510, 664), (475, 477, 537, 535), (463, 459, 480, 482), (453, 458, 479, 469), (462, 466, 483, 481), (455, 7, 473, 478), (467, 463, 482, 484), (566, 565, 487, 488), (486, 485, 490, 489), (305, 323, 522, 525), (660, 453, 485, 662), (453, 469, 490, 485), (469, 470, 489, 490), (493, 499, 508, 507), (502, 491, 492, 500), (499, 493, 494, 501), (504, 495, 491, 502), (501, 494, 496, 503), (506, 497, 495, 504), (503, 496, 498, 505), (505, 498, 497, 506), (464, 468, 506, 504), (491, 495, 528, 531), (488, 487, 507, 508), (456, 460, 502, 500), (81, 305, 525, 521), (476, 474, 534, 536), (461, 457, 501, 503), (494, 493, 540, 526), (468, 465, 505, 506), (460, 464, 504, 502), (523, 524, 537, 536), (521, 525, 543, 541), (519, 523, 536, 534), (511, 516, 526, 540), (515, 512, 529, 532), (513, 514, 527, 531), (512, 509, 530, 529), (517, 513, 531, 528), (524, 520, 535, 537), (518, 519, 534, 533), (520, 515, 532, 535), (530, 509, 510, 539), (567, 511, 538, 568), (538, 511, 540, 544), (516, 521, 541, 526), (522, 517, 528, 542), (525, 522, 542, 543), (323, 99, 517, 522), (3, 10, 516, 511), (299, 80, 515, 520), (489, 470, 530, 539), (335, 299, 520, 524), (545, 3, 511, 567), (10, 81, 521, 516), (493, 507, 544, 540), (470, 471, 529, 530), (471, 472, 532, 529), (473, 7, 518, 533), (9, 1, 509, 512), (474, 473, 533, 534), (12, 5, 514, 513), (492, 491, 531, 527), (5, 492, 527, 514), (99, 12, 513, 517), (472, 475, 535, 532), (110, 335, 524, 523), (576, 545, 567, 591), (591, 567, 568, 592), (454, 564, 566, 488), (590, 589, 565, 566), (487, 565, 568, 538), (577, 588, 564, 549), (99, 323, 563, 555), (323, 305, 562, 563), (587, 586, 560, 561), (580, 585, 559, 552), (616, 584, 558, 615), (578, 583, 557, 550), (583, 582, 556, 557), (12, 99, 555, 548), (305, 81, 554, 562), (586, 581, 553, 560), (581, 580, 552, 553), (584, 579, 551, 558), (579, 578, 550, 551), (582, 577, 549, 556), (5, 12, 548, 546), (81, 10, 547, 554), (10, 3, 545, 547), (654, 649, 577, 582), (651, 650, 578, 579), (656, 651, 579, 584), (580, 581, 670, 668), (658, 653, 581, 586), (655, 654, 582, 583), (650, 655, 583, 578), (616, 665, 674, 673), (652, 657, 585, 580), (659, 658, 586, 587), (649, 660, 588, 577), (662, 661, 589, 590), (663, 591, 592, 664), (648, 576, 591, 663), (564, 588, 590, 566), (565, 589, 592, 568), (555, 563, 575, 573), (563, 562, 574, 575), (548, 555, 573, 571), (562, 554, 572, 574), (546, 548, 571, 569), (554, 547, 570, 572), (547, 545, 576, 570), (666, 665, 616, 639), (615, 638, 676, 675), (408, 610, 595, 320), (635, 612, 593, 617), (618, 594, 614, 637), (617, 593, 595, 619), (625, 602, 609, 632), (634, 611, 594, 618), (436, 613, 614, 186), (636, 613, 612, 635), (633, 610, 608, 631), (632, 609, 611, 634), (629, 606, 607, 630), (627, 604, 606, 629), (628, 605, 603, 626), (621, 598, 602, 625), (620, 597, 600, 623), (626, 603, 599, 622), (624, 601, 596, 640), (638, 615, 597, 620), (623, 600, 604, 627), (630, 607, 605, 628), (196, 601, 608, 406), (332, 630, 628, 213), (206, 623, 627, 211), (559, 638, 620, 203), (207, 624, 640, 214), (209, 626, 622, 205), (203, 620, 623, 206), (204, 621, 625, 208), (213, 628, 626, 209), (211, 627, 629, 318), (318, 629, 630, 332), (411, 632, 634, 396), (384, 633, 631, 358), (437, 636, 635, 412), (396, 634, 618, 313), (208, 625, 632, 411), (312, 617, 619, 317), (313, 618, 637, 177), (412, 635, 617, 312), (585, 639, 638, 559), (657, 666, 639, 585), (610, 633, 619, 595), (613, 636, 637, 614), (601, 624, 631, 608), (214, 640, 666, 657), (640, 596, 665, 666), (1, 648, 663, 509), (509, 663, 664, 510), (485, 486, 661, 662), (16, 453, 660, 649), (238, 215, 658, 659), (47, 214, 657, 652), (596, 191, 656, 665), (31, 190, 655, 650), (190, 107, 654, 655), (215, 55, 653, 658), (55, 47, 652, 653), (191, 39, 651, 656), (39, 31, 650, 651), (107, 16, 649, 654), (588, 660, 662, 590), (589, 661, 664, 592), (573, 575, 647, 645), (575, 574, 646, 647), (571, 573, 645, 643), (574, 572, 644, 646), (569, 571, 643, 641), (572, 570, 642, 644), (570, 576, 648, 642), (669, 667, 668, 670), (674, 671, 672, 673), (677, 673, 675, 676), (638, 639, 677, 676), (639, 616, 673, 677), (616, 615, 675, 673), (652, 580, 668, 667), (656, 584, 672, 671), (665, 656, 671, 674), (581, 653, 669, 670), (584, 616, 673, 672), (653, 652, 667, 669)])
me_cube_002.polygons.foreach_set('material_index', [0, 0, 3, 0, 4, 0, 0, 3, 4, 0, 3, 4, 0, 0, 0, 0, 0, 0, 0, 0, 0, 0, 0, 0, 0, 0, 0, 0, 0, 0, 0, 0, 0, 0, 0, 0, 0, 0, 0, 0, 0, 0, 0, 0, 0, 0, 0, 0, 0, 0, 0, 0, 0, 0, 0, 0, 0, 0, 0, 0, 0, 2, 0, 0, 0, 0, 0, 0, 0, 0, 0, 0, 0, 0, 0, 0, 0, 0, 0, 0, 0, 0, 0, 0, 0, 0, 0, 3, 0, 3, 0, 0, 0, 0, 0, 0, 0, 0, 0, 0, 0, 0, 0, 0, 0, 0, 0, 4, 0, 0, 0, 0, 0, 0, 0, 0, 0, 0, 0, 0, 0, 0, 0, 0, 0, 0, 0, 0, 0, 0, 0, 0, 0, 0, 0, 0, 0, 0, 0, 0, 0, 0, 0, 0, 2, 3, 2, 2, 0, 3, 3, 0, 0, 2, 0, 0, 0, 0, 0, 0, 0, 0, 0, 0, 0, 0, 0, 0, 0, 0, 0, 0, 0, 0, 0, 0, 0, 0, 0, 0, 0, 0, 0, 0, 0, 0, 0, 0, 0, 0, 0, 0, 0, 0, 0, 0, 0, 0, 0, 0, 0, 0, 0, 0, 0, 0, 0, 0, 0, 0, 0, 0, 0, 0, 0, 0, 0, 0, 0, 0, 0, 0, 0, 0, 0, 0, 0, 0, 0, 0, 0, 0, 0, 0, 0, 0, 0, 0, 0, 0, 0, 0, 0, 0, 0, 0, 0, 0, 3, 2, 0, 0, 0, 0, 0, 0, 0, 0, 0, 0, 0, 0, 0, 0, 0, 2, 3, 0, 0, 0, 0, 0, 0, 0, 0, 0, 0, 0, 0, 0, 0, 0, 0, 0, 0, 0, 0, 0, 0, 0, 0, 0, 0, 0, 3, 0, 0, 0, 0, 0, 0, 0, 0, 0, 0, 0, 4, 3, 0, 0, 0, 0, 0, 0, 0, 0, 0, 0, 4, 0, 0, 0, 0, 0, 2, 2, 2, 2, 2, 2, 2, 2, 2, 2, 2, 2, 2, 0, 2, 2, 2, 2, 2, 0, 2, 2, 2, 2, 0, 2, 2, 2, 2, 2, 2, 2, 2, 0, 2, 0, 2, 2, 2, 2, 0, 2, 2, 2, 2, 2, 2, 2, 2, 2, 2, 2, 0, 2, 0, 2, 0, 0, 0, 0, 0, 0, 1, 1, 1, 1, 1, 1, 1, 1, 0, 0, 0, 0, 0, 0, 0, 0, 0, 0, 0, 0, 0, 0, 0, 0, 0, 0, 0, 0, 0, 0, 0, 0, 0, 0, 0, 0, 0, 0, 2, 0, 0, 0, 0, 0, 0, 0, 0, 0, 0, 0, 0, 0, 0, 0, 0, 0, 0, 4, 4, 4, 4, 4, 4, 4, 0, 4, 4, 4, 0, 0, 0, 0, 0, 4, 4, 0, 0, 0, 4, 4, 4, 4, 4, 4, 4, 4, 4, 0, 4, 4, 0, 0, 4, 0, 4, 0, 0, 0, 0, 0, 0, 0, 0, 0, 0, 0, 0, 0, 0, 0, 0, 0, 0, 0, 0, 0, 0, 4, 0, 0, 0, 4, 4, 4, 0, 0, 4, 0, 4, 0, 0, 4, 0, 0, 0, 0, 4, 4, 0, 3, 3, 0, 0, 0, 0, 0, 3, 3, 0, 0, 0, 0, 0, 3, 3, 3, 0, 0, 0, 0, 0, 0, 0, 0, 0, 0, 0, 4, 0, 0, 0, 4, 3, 3, 3, 3, 3, 3, 3, 0, 0, 0, 0, 1, 1, 0, 0, 0, 2, 2, 2, 0, 0, 0, 0, 0, 0, 0, 0, 0, 0, 0, 0, 0, 0, 0, 0, 0, 0, 0, 0, 0, 2, 2, 2, 0, 0, 1, 1, 0, 0, 0, 0, 0, 0, 0, 0, 0, 0, 4, 0, 0, 0, 0, 0, 0, 0, 0, 0, 0, 0, 0, 4, 3, 3, 3, 3, 3, 3, 3, 2, 2, 2, 0, 0, 0, 0, 0, 0, 0, 0, 0])
_uv = me_cube_002.uv_layers.new(name='UVMap')
_uv.uv.foreach_set('vector', [0.616, 0.2824, 0.616, 0.25, 0.616, 0.25, 0.616, 0.2824, 0.8346, 0.75, 0.8426, 0.75, 0.8426, 0.75, 0.8346, 0.75, 0.8426, 0.6392, 0.875, 0.6392, 0.875, 0.75, 0.8426, 0.75, 0.375, 0.9676, 0.375, 1.0, 0.375, 1.0, 0.375, 0.9676, 0.625, 0.25, 0.625, 0.25, 0.625, 0.25, 0.625, 0.25, 0.616, 0.25, 0.616, 0.25, 0.616, 0.25, 0.616, 0.25, 0.1574, 0.75, 0.1654, 0.75, 0.1654, 0.75, 0.1574, 0.75, 0.8346, 0.6392, 0.8426, 0.6392, 0.8426, 0.75, 0.8346, 0.75, 0.625, 0.3204, 0.625, 0.3144, 0.625, 0.3144, 0.625, 0.3204, 0.616, 0.9676, 0.616, 0.9596, 0.616, 0.9596, 0.616, 0.9676, 0.75, 0.6392, 0.7771, 0.6392, 0.7771, 0.75, 0.75, 0.75, 0.625, 0.3144, 0.625, 0.2904, 0.625, 0.2904, 0.625, 0.3144, 0.375, 0.3439, 0.375, 0.3479, 0.375, 0.3479, 0.375, 0.3439, 0.5999, 0.3439, 0.6035, 0.3439, 0.6035, 0.3479, 0.5999, 0.3479, 0.5999, 0.875, 0.6035, 0.875, 0.6035, 0.9021, 0.5999, 0.9021, 0.375, 0.9061, 0.375, 0.9284, 0.375, 0.9284, 0.375, 0.9061, 0.5999, 0.25, 0.6035, 0.25, 0.6035, 0.2824, 0.5999, 0.2824, 0.5999, 0.3479, 0.6035, 0.3479, 0.6035, 0.375, 0.5999, 0.375, 0.5999, 0.9676, 0.6035, 0.9676, 0.6035, 1.0, 0.5999, 1.0, 0.5999, 0.1855, 0.6035, 0.1855, 0.6035, 0.25, 0.5999, 0.25, 0.5311, 0.1855, 0.5545, 0.1855, 0.5545, 0.25, 0.5311, 0.25, 0.5311, 0.9676, 0.5545, 0.9676, 0.5545, 1.0, 0.5311, 1.0, 0.5311, 0.3479, 0.5545, 0.3479, 0.5545, 0.375, 0.5311, 0.375, 0.5311, 0.25, 0.5545, 0.25, 0.5545, 0.2824, 0.5311, 0.2824, 0.5311, 0.9596, 0.5545, 0.9596, 0.5545, 0.9676, 0.5311, 0.9676, 0.5311, 0.875, 0.5545, 0.875, 0.5545, 0.9021, 0.5311, 0.9021, 0.5311, 0.3439, 0.5545, 0.3439, 0.5545, 0.3479, 0.5311, 0.3479, 0.525, 0.3439, 0.5311, 0.3439, 0.5311, 0.3479, 0.525, 0.3479, 0.525, 0.875, 0.5311, 0.875, 0.5311, 0.9021, 0.525, 0.9021, 0.6035, 0.9296, 0.6035, 0.9356, 0.6035, 0.9356, 0.6035, 0.9296, 0.525, 0.25, 0.5311, 0.25, 0.5311, 0.2824, 0.525, 0.2824, 0.525, 0.3479, 0.5311, 0.3479, 0.5311, 0.375, 0.525, 0.375, 0.525, 0.9676, 0.5311, 0.9676, 0.5311, 1.0, 0.525, 1.0, 0.525, 0.1855, 0.5311, 0.1855, 0.5311, 0.25, 0.525, 0.25, 0.4634, 0.1855, 0.4836, 0.1855, 0.4836, 0.25, 0.4634, 0.25, 0.4634, 0.9676, 0.4836, 0.9676, 0.4836, 1.0, 0.4634, 1.0, 0.4634, 0.3479, 0.4836, 0.3479, 0.4836, 0.375, 0.4634, 0.375, 0.4634, 0.25, 0.4836, 0.25, 0.4836, 0.2824, 0.4634, 0.2824, 0.4634, 0.9596, 0.4836, 0.9596, 0.4836, 0.9676, 0.4634, 0.9676, 0.4634, 0.875, 0.4836, 0.875, 0.4836, 0.9021, 0.4634, 0.9021, 0.4634, 0.3439, 0.4836, 0.3439, 0.4836, 0.3479, 0.4634, 0.3479, 0.4603, 0.3439, 0.4634, 0.3439, 0.4634, 0.3479, 0.4603, 0.3479, 0.4603, 0.875, 0.4634, 0.875, 0.4634, 0.9021, 0.4603, 0.9021, 0.4933, 0.9676, 0.487, 0.9676, 0.487, 0.9676, 0.4933, 0.9676, 0.4603, 0.25, 0.4634, 0.25, 0.4634, 0.2824, 0.4603, 0.2824, 0.4603, 0.3479, 0.4634, 0.3479, 0.4634, 0.375, 0.4603, 0.375, 0.4603, 0.9676, 0.4634, 0.9676, 0.4634, 1.0, 0.4603, 1.0, 0.4603, 0.1855, 0.4634, 0.1855, 0.4634, 0.25, 0.4603, 0.25, 0.375, 0.0, 0.4172, 0.0, 0.4172, 0.25, 0.375, 0.25, 0.375, 0.9676, 0.4172, 0.9676, 0.4172, 1.0, 0.375, 1.0, 0.375, 0.3479, 0.4172, 0.3479, 0.4172, 0.375, 0.375, 0.375, 0.375, 0.25, 0.4172, 0.25, 0.4172, 0.2824, 0.375, 0.2824, 0.375, 0.9596, 0.4172, 0.9596, 0.4172, 0.9676, 0.375, 0.9676, 0.375, 0.875, 0.4172, 0.875, 0.4172, 0.9021, 0.375, 0.9021, 0.375, 0.3439, 0.4172, 0.3439, 0.4172, 0.3479, 0.375, 0.3479, 0.375, 0.25, 0.375, 0.2824, 0.375, 0.2732, 0.375, 0.25, 0.375, 0.2824, 0.375, 0.2904, 0.375, 0.2904, 0.375, 0.2732, 0.375, 0.3216, 0.375, 0.3439, 0.375, 0.3439, 0.375, 0.3216, 0.375, 0.25, 0.375, 0.2824, 0.375, 0.2824, 0.375, 0.25, 0.375, 0.3479, 0.375, 0.375, 0.375, 0.375, 0.375, 0.3479, 0.375, 0.0, 0.375, 0.25, 0.375, 0.25, 0.375, 0.0, 0.375, 0.9676, 0.375, 0.9676, 0.375, 0.9676, 0.375, 0.9676, 0.375, 0.875, 0.375, 0.9021, 0.375, 0.9021, 0.375, 0.875, 0.0, 0.0, 0.0, 0.0, 0.0, 0.0, 0.0, 0.0, 0.375, 0.0, 0.375, 0.25, 0.375, 0.25, 0.375, 0.0, 0.375, 0.3479, 0.375, 0.375, 0.375, 0.375, 0.375, 0.3479, 0.375, 0.25, 0.375, 0.2824, 0.375, 0.2824, 0.375, 0.25, 0.375, 0.3439, 0.375, 0.3479, 0.375, 0.3479, 0.375, 0.3439, 0.0, 0.0, 0.0, 0.0, 0.0, 0.0, 0.0, 0.0, 0.375, 0.9676, 0.375, 1.0, 0.375, 1.0, 0.375, 0.9676, 0.4836, 0.9676, 0.4836, 0.9596, 0.4836, 0.9596, 0.4836, 0.9676, 0.375, 0.2824, 0.375, 0.2904, 0.375, 0.2904, 0.375, 0.2824, 0.375, 0.9596, 0.375, 0.9676, 0.375, 0.9676, 0.375, 0.9596, 0.375, 0.2824, 0.4172, 0.2824, 0.4172, 0.2904, 0.375, 0.2904, 0.375, 0.9061, 0.4172, 0.9061, 0.4172, 0.9596, 0.375, 0.9596, 0.375, 0.9334, 0.375, 0.9284, 0.4634, 0.9356, 0.4634, 0.9596, 0.4634, 0.9596, 0.4634, 0.9356, 0.4603, 0.2824, 0.4634, 0.2824, 0.4634, 0.2904, 0.4603, 0.2904, 0.4634, 0.2824, 0.4836, 0.2824, 0.4836, 0.2904, 0.4634, 0.2904, 0.4634, 0.9356, 0.4836, 0.9356, 0.4836, 0.9596, 0.4634, 0.9596, 0.4603, 0.9021, 0.4634, 0.9021, 0.4634, 0.9021, 0.4603, 0.9021, 0.525, 0.2824, 0.5311, 0.2824, 0.5311, 0.2904, 0.525, 0.2904, 0.5311, 0.2824, 0.5545, 0.2824, 0.5545, 0.2904, 0.5311, 0.2904, 0.5311, 0.9356, 0.5545, 0.9356, 0.5545, 0.9596, 0.5311, 0.9596, 0.5999, 0.2824, 0.6035, 0.2824, 0.6035, 0.2904, 0.5999, 0.2904, 0.375, 0.2824, 0.375, 0.2904, 0.375, 0.2904, 0.375, 0.2824, 0.616, 0.3144, 0.616, 0.2904, 0.616, 0.2904, 0.616, 0.3144, 0.7771, 0.75, 0.7811, 0.75, 0.7811, 0.75, 0.7771, 0.75, 0.8106, 0.6392, 0.8346, 0.6392, 0.8346, 0.75, 0.8106, 0.75, 0.2189, 0.75, 0.2229, 0.75, 0.2229, 0.75, 0.2189, 0.75, 0.7771, 0.6392, 0.7811, 0.6392, 0.7811, 0.75, 0.7771, 0.75, 0.616, 0.9356, 0.616, 0.9296, 0.616, 0.9296, 0.616, 0.9356, 0.375, 0.9676, 0.375, 0.9676, 0.375, 0.9676, 0.375, 0.9676, 0.5311, 0.9021, 0.5545, 0.9021, 0.5545, 0.9061, 0.5311, 0.9061, 0.4634, 0.9676, 0.4603, 0.9676, 0.4603, 0.9676, 0.4634, 0.9676, 0.4634, 0.9021, 0.4836, 0.9021, 0.4836, 0.9061, 0.4634, 0.9061, 0.4172, 0.9021, 0.4213, 0.9021, 0.4213, 0.9021, 0.4172, 0.9021, 0.375, 0.9021, 0.4172, 0.9021, 0.4172, 0.9061, 0.375, 0.9061, 0.4836, 0.9596, 0.4836, 0.9356, 0.4836, 0.9356, 0.4836, 0.9596, 0.375, 0.3216, 0.375, 0.3439, 0.375, 0.3439, 0.375, 0.3216, 0.375, 0.0, 0.375, 0.25, 0.375, 0.25, 0.375, 0.0, 0.375, 0.2904, 0.4172, 0.2904, 0.4172, 0.3439, 0.375, 0.3439, 0.375, 0.3216, 0.375, 0.3166, 0.4603, 0.3204, 0.4634, 0.3204, 0.4634, 0.3439, 0.4603, 0.3439, 0.4634, 0.3204, 0.4836, 0.3204, 0.4836, 0.3439, 0.4634, 0.3439, 0.525, 0.3204, 0.5311, 0.3204, 0.5311, 0.3439, 0.525, 0.3439, 0.5311, 0.3204, 0.5545, 0.3204, 0.5545, 0.3439, 0.5311, 0.3439, 0.5999, 0.3204, 0.6035, 0.3204, 0.6035, 0.3439, 0.5999, 0.3439, 0.375, 0.3216, 0.375, 0.3439, 0.375, 0.3439, 0.375, 0.3216, 0.625, 0.0, 0.625, 0.0, 0.625, 0.0, 0.625, 0.0, 0.375, 0.3216, 0.375, 0.3439, 0.375, 0.3439, 0.375, 0.3216, 0.375, 0.9021, 0.375, 0.9061, 0.375, 0.9061, 0.375, 0.9021, 0.375, 0.9334, 0.375, 0.9596, 0.375, 0.9596, 0.375, 0.9334, 0.375, 0.2824, 0.375, 0.2904, 0.375, 0.2904, 0.375, 0.2824, 0.375, 0.875, 0.375, 0.9021, 0.375, 0.9021, 0.375, 0.875, 0.0, 0.0, 0.0, 0.0, 0.0, 0.0, 0.0, 0.0, 0.375, 0.0, 0.375, 0.25, 0.375, 0.25, 0.375, 0.0, 0.375, 0.3479, 0.375, 0.375, 0.375, 0.375, 0.375, 0.3479, 0.375, 0.25, 0.375, 0.2824, 0.375, 0.2824, 0.375, 0.25, 0.375, 0.3439, 0.375, 0.3479, 0.375, 0.3479, 0.375, 0.3439, 0.375, 0.9596, 0.375, 0.9676, 0.375, 0.9676, 0.375, 0.9596, 0.375, 0.9676, 0.375, 1.0, 0.375, 1.0, 0.375, 0.9676, 0.375, 0.3216, 0.375, 0.3439, 0.375, 0.3439, 0.375, 0.3216, 0.375, 0.9021, 0.375, 0.9061, 0.375, 0.9061, 0.375, 0.9021, 0.375, 0.9334, 0.375, 0.9596, 0.375, 0.9596, 0.375, 0.9334, 0.375, 0.2824, 0.375, 0.2904, 0.375, 0.2904, 0.375, 0.2824, 0.375, 0.875, 0.375, 0.9021, 0.375, 0.9021, 0.375, 0.875, 0.0, 0.0, 0.0, 0.0, 0.0, 0.0, 0.0, 0.0, 0.375, 0.0, 0.375, 0.25, 0.375, 0.25, 0.375, 0.0, 0.375, 0.3479, 0.375, 0.375, 0.375, 0.375, 0.375, 0.3479, 0.375, 0.25, 0.375, 0.2824, 0.375, 0.2824, 0.375, 0.25, 0.375, 0.3439, 0.375, 0.3479, 0.375, 0.3479, 0.375, 0.3439, 0.375, 0.9596, 0.375, 0.9676, 0.375, 0.9676, 0.375, 0.9596, 0.375, 0.9676, 0.375, 1.0, 0.375, 1.0, 0.375, 0.9676, 0.0, 0.0, 0.0, 0.0, 0.0, 0.0, 0.0, 0.0, 0.0, 0.0, 0.0, 0.0, 0.0, 0.0, 0.0, 0.0, 0.0, 0.0, 0.0, 0.0, 0.0, 0.0, 0.0, 0.0, 0.2229, 0.5, 0.25, 0.5, 0.25, 0.75, 0.2229, 0.75, 0.125, 0.5, 0.1482, 0.5, 0.1574, 0.75, 0.125, 0.75, 0.2189, 0.5, 0.2229, 0.5, 0.2229, 0.75, 0.2189, 0.75, 0.1482, 0.5, 0.1654, 0.5, 0.1654, 0.75, 0.1574, 0.75, 0.1966, 0.5, 0.2189, 0.5, 0.2189, 0.75, 0.1966, 0.75, 0.375, 0.3479, 0.375, 0.375, 0.375, 0.375, 0.375, 0.3479, 0.1966, 0.75, 0.2189, 0.75, 0.2189, 0.75, 0.1966, 0.75, 0.375, 0.3439, 0.375, 0.3479, 0.375, 0.3479, 0.375, 0.3439, 0.375, 0.9676, 0.375, 1.0, 0.375, 1.0, 0.375, 0.9676, 0.375, 0.9334, 0.375, 0.9596, 0.375, 0.9596, 0.375, 0.9334, 0.375, 0.9596, 0.375, 0.9676, 0.375, 0.9676, 0.375, 0.9596, 0.375, 0.875, 0.375, 0.9021, 0.375, 0.9021, 0.375, 0.875, 0.375, 0.9021, 0.375, 0.9061, 0.375, 0.9061, 0.375, 0.9021, 0.375, 0.9334, 0.375, 0.9596, 0.375, 0.9596, 0.375, 0.9334, 0.375, 0.9021, 0.375, 0.9061, 0.375, 0.9061, 0.375, 0.9021, 0.375, 0.9596, 0.375, 0.9676, 0.375, 0.9676, 0.375, 0.9596, 0.375, 0.9334, 0.375, 0.9596, 0.375, 0.9596, 0.375, 0.9334, 0.375, 0.875, 0.375, 0.9021, 0.375, 0.9021, 0.375, 0.875, 0.375, 0.875, 0.375, 0.9021, 0.375, 0.9021, 0.375, 0.875, 0.375, 0.9021, 0.375, 0.9061, 0.375, 0.9061, 0.375, 0.9021, 0.375, 0.9676, 0.375, 0.9676, 0.375, 0.9676, 0.375, 0.9676, 0.2229, 0.75, 0.25, 0.75, 0.25, 0.75, 0.2229, 0.75, 0.5578, 0.3204, 0.5999, 0.3204, 0.5999, 0.3439, 0.5578, 0.3439, 0.5545, 0.9676, 0.5545, 0.9596, 0.5545, 0.9596, 0.5545, 0.9676, 0.5578, 0.2824, 0.5999, 0.2824, 0.5999, 0.2904, 0.5578, 0.2904, 0.4213, 0.9676, 0.4172, 0.9676, 0.4172, 0.9676, 0.4213, 0.9676, 0.5578, 0.1855, 0.5999, 0.1855, 0.5999, 0.25, 0.5578, 0.25, 0.5578, 0.9676, 0.5999, 0.9676, 0.5999, 1.0, 0.5578, 1.0, 0.5578, 0.3479, 0.5999, 0.3479, 0.5999, 0.375, 0.5578, 0.375, 0.5578, 0.25, 0.5999, 0.25, 0.5999, 0.2824, 0.5578, 0.2824, 0.5311, 0.9356, 0.5311, 0.9596, 0.5311, 0.9596, 0.5311, 0.9356, 0.5578, 0.875, 0.5999, 0.875, 0.5999, 0.9021, 0.5578, 0.9021, 0.5578, 0.3439, 0.5999, 0.3439, 0.5999, 0.3479, 0.5578, 0.3479, 0.5545, 0.3439, 0.5578, 0.3439, 0.5578, 0.3479, 0.5545, 0.3479, 0.5545, 0.875, 0.5578, 0.875, 0.5578, 0.9021, 0.5545, 0.9021, 0.4213, 0.9021, 0.4603, 0.9021, 0.4603, 0.9021, 0.4213, 0.9021, 0.5545, 0.25, 0.5578, 0.25, 0.5578, 0.2824, 0.5545, 0.2824, 0.5545, 0.3479, 0.5578, 0.3479, 0.5578, 0.375, 0.5545, 0.375, 0.5545, 0.9676, 0.5578, 0.9676, 0.5578, 1.0, 0.5545, 1.0, 0.5545, 0.1855, 0.5578, 0.1855, 0.5578, 0.25, 0.5545, 0.25, 0.375, 0.9021, 0.375, 0.9021, 0.375, 0.9021, 0.375, 0.9021, 0.5545, 0.2824, 0.5578, 0.2824, 0.5578, 0.2904, 0.5545, 0.2904, 0.4603, 0.9676, 0.4213, 0.9676, 0.4213, 0.9676, 0.4603, 0.9676, 0.5545, 0.3204, 0.5578, 0.3204, 0.5578, 0.3439, 0.5545, 0.3439, 0.5066, 0.3204, 0.525, 0.3204, 0.525, 0.3439, 0.5066, 0.3439, 0.5545, 0.9596, 0.5545, 0.9356, 0.5545, 0.9356, 0.5545, 0.9596, 0.5066, 0.2824, 0.525, 0.2824, 0.525, 0.2904, 0.5066, 0.2904, 0.375, 0.9334, 0.375, 0.9284, 0.375, 0.9284, 0.375, 0.9334, 0.5066, 0.1855, 0.525, 0.1855, 0.525, 0.25, 0.5066, 0.25, 0.5066, 0.9676, 0.525, 0.9676, 0.525, 1.0, 0.5066, 1.0, 0.5066, 0.3479, 0.525, 0.3479, 0.525, 0.375, 0.5066, 0.375, 0.5066, 0.25, 0.525, 0.25, 0.525, 0.2824, 0.5066, 0.2824, 0.487, 0.9676, 0.4836, 0.9676, 0.4836, 0.9676, 0.487, 0.9676, 0.5066, 0.875, 0.525, 0.875, 0.525, 0.9021, 0.5066, 0.9021, 0.5066, 0.3439, 0.525, 0.3439, 0.525, 0.3479, 0.5066, 0.3479, 0.4836, 0.3439, 0.487, 0.3439, 0.487, 0.3479, 0.4836, 0.3479, 0.4836, 0.875, 0.487, 0.875, 0.487, 0.9021, 0.4836, 0.9021, 0.375, 0.9021, 0.375, 0.9021, 0.375, 0.9021, 0.375, 0.9021, 0.4836, 0.25, 0.487, 0.25, 0.487, 0.2824, 0.4836, 0.2824, 0.4836, 0.3479, 0.487, 0.3479, 0.487, 0.375, 0.4836, 0.375, 0.4836, 0.9676, 0.487, 0.9676, 0.487, 1.0, 0.4836, 1.0, 0.4836, 0.1855, 0.487, 0.1855, 0.487, 0.25, 0.4836, 0.25, 0.6035, 0.9356, 0.6035, 0.9596, 0.6035, 0.9596, 0.6035, 0.9356, 0.4836, 0.2824, 0.487, 0.2824, 0.487, 0.2904, 0.4836, 0.2904, 0.4836, 0.9061, 0.4836, 0.9021, 0.4836, 0.9021, 0.4836, 0.9061, 0.4836, 0.3204, 0.487, 0.3204, 0.487, 0.3439, 0.4836, 0.3439, 0.4213, 0.3204, 0.4603, 0.3204, 0.4603, 0.3439, 0.4213, 0.3439, 0.375, 0.9284, 0.375, 0.9334, 0.375, 0.9334, 0.375, 0.9284, 0.4213, 0.2824, 0.4603, 0.2824, 0.4603, 0.2904, 0.4213, 0.2904, 0.4213, 0.1855, 0.4603, 0.1855, 0.4603, 0.25, 0.4213, 0.25, 0.4213, 0.9676, 0.4603, 0.9676, 0.4603, 1.0, 0.4213, 1.0, 0.4213, 0.3479, 0.4603, 0.3479, 0.4603, 0.375, 0.4213, 0.375, 0.4213, 0.25, 0.4603, 0.25, 0.4603, 0.2824, 0.4213, 0.2824, 0.0, 0.0, 0.0, 0.0, 0.0, 0.0, 0.0, 0.0, 0.4213, 0.875, 0.4603, 0.875, 0.4603, 0.9021, 0.4213, 0.9021, 0.4213, 0.3439, 0.4603, 0.3439, 0.4603, 0.3479, 0.4213, 0.3479, 0.4172, 0.3439, 0.4213, 0.3439, 0.4213, 0.3479, 0.4172, 0.3479, 0.4172, 0.875, 0.4213, 0.875, 0.4213, 0.9021, 0.4172, 0.9021, 0.375, 0.9676, 0.375, 0.9676, 0.375, 0.9676, 0.375, 0.9676, 0.4172, 0.25, 0.4213, 0.25, 0.4213, 0.2824, 0.4172, 0.2824, 0.4172, 0.3479, 0.4213, 0.3479, 0.4213, 0.375, 0.4172, 0.375, 0.4172, 0.9676, 0.4213, 0.9676, 0.4213, 1.0, 0.4172, 1.0, 0.4172, 0.0, 0.4213, 0.0, 0.4213, 0.1108, 0.4213, 0.1686, 0.4213, 0.1855, 0.4213, 0.25, 0.4172, 0.25, 0.4634, 0.9021, 0.4634, 0.9061, 0.4634, 0.9061, 0.4634, 0.9021, 0.4172, 0.2824, 0.4213, 0.2824, 0.4213, 0.2904, 0.4172, 0.2904, 0.375, 0.9596, 0.375, 0.9676, 0.375, 0.9676, 0.375, 0.9596, 0.4172, 0.2904, 0.4213, 0.2904, 0.4213, 0.3144, 0.4213, 0.3204, 0.4213, 0.3439, 0.4172, 0.3439, 0.375, 0.3216, 0.375, 0.3439, 0.375, 0.3439, 0.375, 0.3216, 0.5545, 0.9021, 0.5578, 0.9021, 0.5578, 0.9021, 0.5545, 0.9021, 0.375, 0.2824, 0.375, 0.2904, 0.375, 0.2904, 0.375, 0.2824, 0.375, 0.9021, 0.375, 0.9061, 0.375, 0.9061, 0.375, 0.9021, 0.375, 0.9676, 0.375, 1.0, 0.375, 1.0, 0.375, 0.9676, 0.5578, 0.9676, 0.5545, 0.9676, 0.5545, 0.9676, 0.5578, 0.9676, 0.375, 0.3439, 0.375, 0.3479, 0.375, 0.3479, 0.375, 0.3439, 0.375, 0.25, 0.375, 0.2824, 0.375, 0.2824, 0.375, 0.25, 0.375, 0.3479, 0.375, 0.375, 0.375, 0.375, 0.375, 0.3479, 0.375, 0.0, 0.375, 0.25, 0.375, 0.25, 0.375, 0.0, 0.0, 0.0, 0.0, 0.0, 0.0, 0.0, 0.0, 0.0, 0.375, 0.875, 0.375, 0.9021, 0.375, 0.9021, 0.375, 0.875, 0.375, 0.3216, 0.375, 0.3439, 0.375, 0.3439, 0.375, 0.3216, 0.5311, 0.9021, 0.5311, 0.9061, 0.5311, 0.9061, 0.5311, 0.9021, 0.375, 0.2824, 0.375, 0.2904, 0.375, 0.2904, 0.375, 0.2824, 0.375, 0.9021, 0.375, 0.9021, 0.375, 0.9021, 0.375, 0.9021, 0.375, 0.9676, 0.375, 1.0, 0.375, 1.0, 0.375, 0.9676, 0.5545, 0.9061, 0.5545, 0.9021, 0.5545, 0.9021, 0.5545, 0.9061, 0.375, 0.3439, 0.375, 0.3479, 0.375, 0.3479, 0.375, 0.3439, 0.375, 0.25, 0.375, 0.2824, 0.375, 0.2824, 0.375, 0.25, 0.375, 0.3479, 0.375, 0.375, 0.375, 0.375, 0.375, 0.3479, 0.375, 0.0, 0.375, 0.25, 0.375, 0.25, 0.375, 0.0, 0.0, 0.0, 0.0, 0.0, 0.0, 0.0, 0.0, 0.0, 0.375, 0.875, 0.375, 0.9021, 0.375, 0.9021, 0.375, 0.875, 0.4634, 0.9596, 0.4634, 0.9676, 0.4634, 0.9676, 0.4634, 0.9596, 0.375, 0.2904, 0.375, 0.3166, 0.375, 0.3166, 0.375, 0.2904, 0.375, 0.9596, 0.375, 0.9334, 0.375, 0.9334, 0.375, 0.9596, 0.375, 0.2904, 0.375, 0.3166, 0.375, 0.3166, 0.375, 0.2904, 0.375, 0.9284, 0.375, 0.9334, 0.375, 0.9334, 0.375, 0.9284, 0.375, 0.9284, 0.375, 0.9334, 0.375, 0.9334, 0.375, 0.9284, 0.375, 0.9284, 0.375, 0.9334, 0.375, 0.9334, 0.375, 0.9284, 0.1654, 0.75, 0.1916, 0.75, 0.1916, 0.75, 0.1654, 0.75, 0.1654, 0.5, 0.1916, 0.5, 0.1916, 0.75, 0.1654, 0.75, 0.375, 0.9284, 0.375, 0.9334, 0.375, 0.9334, 0.375, 0.9284, 0.375, 0.2904, 0.375, 0.3166, 0.375, 0.3166, 0.375, 0.2904, 0.375, 0.9284, 0.375, 0.9334, 0.375, 0.9334, 0.375, 0.9284, 0.375, 0.2904, 0.375, 0.3166, 0.375, 0.3166, 0.375, 0.2904, 0.375, 0.2904, 0.375, 0.3166, 0.375, 0.3166, 0.375, 0.2904, 0.375, 0.2904, 0.375, 0.3166, 0.375, 0.3166, 0.375, 0.2904, 0.5999, 0.9021, 0.6035, 0.9021, 0.6035, 0.9021, 0.5999, 0.9021, 0.375, 0.2904, 0.375, 0.3166, 0.375, 0.3166, 0.375, 0.2904, 0.6035, 0.9021, 0.6035, 0.9061, 0.6035, 0.9061, 0.6035, 0.9021, 0.375, 0.9061, 0.375, 0.9284, 0.375, 0.9284, 0.375, 0.9061, 0.375, 0.9061, 0.375, 0.9284, 0.375, 0.9284, 0.375, 0.9061, 0.375, 0.9061, 0.375, 0.9284, 0.375, 0.9284, 0.375, 0.9061, 0.375, 0.9061, 0.375, 0.9284, 0.375, 0.9284, 0.375, 0.9061, 0.375, 0.9061, 0.375, 0.9284, 0.375, 0.9284, 0.375, 0.9061, 0.375, 0.9676, 0.375, 0.9676, 0.375, 0.9676, 0.375, 0.9676, 0.375, 0.9334, 0.375, 0.9596, 0.375, 0.9596, 0.375, 0.9334, 0.375, 0.3166, 0.375, 0.3216, 0.375, 0.3216, 0.375, 0.3166, 0.375, 0.3166, 0.375, 0.3216, 0.375, 0.3216, 0.375, 0.3166, 0.1916, 0.75, 0.1966, 0.75, 0.1966, 0.75, 0.1916, 0.75, 0.1916, 0.5, 0.1966, 0.5, 0.1966, 0.75, 0.1916, 0.75, 0.375, 0.3166, 0.375, 0.3216, 0.375, 0.3216, 0.375, 0.3166, 0.375, 0.3166, 0.375, 0.3216, 0.375, 0.3216, 0.375, 0.3166, 0.375, 0.3166, 0.375, 0.3216, 0.375, 0.3216, 0.375, 0.3166, 0.375, 0.3166, 0.375, 0.3216, 0.375, 0.3216, 0.375, 0.3166, 0.375, 0.3166, 0.375, 0.3216, 0.375, 0.3216, 0.375, 0.3166, 0.4634, 0.9061, 0.4634, 0.9296, 0.4634, 0.9296, 0.4634, 0.9061, 0.4213, 0.2904, 0.4603, 0.2904, 0.4603, 0.3144, 0.4213, 0.3144, 0.4836, 0.2904, 0.487, 0.2904, 0.487, 0.3144, 0.4836, 0.3144, 0.6035, 0.9676, 0.5999, 0.9676, 0.5999, 0.9676, 0.6035, 0.9676, 0.4836, 0.9296, 0.4836, 0.9061, 0.4836, 0.9061, 0.4836, 0.9296, 0.5066, 0.2904, 0.525, 0.2904, 0.525, 0.3144, 0.5066, 0.3144, 0.5545, 0.2904, 0.5578, 0.2904, 0.5578, 0.3144, 0.5545, 0.3144, 0.375, 0.9061, 0.375, 0.9021, 0.375, 0.9021, 0.375, 0.9061, 0.5311, 0.9061, 0.5311, 0.9296, 0.5311, 0.9296, 0.5311, 0.9061, 0.5578, 0.2904, 0.5999, 0.2904, 0.5999, 0.3144, 0.5578, 0.3144, 0.0, 0.0, 0.0, 0.0, 0.0, 0.0, 0.0, 0.0, 0.5999, 0.2904, 0.6035, 0.2904, 0.6035, 0.3144, 0.5999, 0.3144, 0.5311, 0.2904, 0.5545, 0.2904, 0.5545, 0.3144, 0.5311, 0.3144, 0.525, 0.2904, 0.5311, 0.2904, 0.5311, 0.3144, 0.525, 0.3144, 0.4634, 0.2904, 0.4836, 0.2904, 0.4836, 0.3144, 0.4634, 0.3144, 0.4603, 0.2904, 0.4634, 0.2904, 0.4634, 0.3144, 0.4603, 0.3144, 0.8046, 0.6392, 0.8106, 0.6392, 0.8106, 0.75, 0.8046, 0.75, 0.616, 0.9021, 0.616, 0.875, 0.616, 0.875, 0.616, 0.9021, 0.375, 0.9284, 0.375, 0.9061, 0.375, 0.9061, 0.375, 0.9284, 0.5311, 0.9296, 0.5545, 0.9296, 0.5545, 0.9356, 0.5311, 0.9356, 0.5311, 0.9596, 0.5311, 0.9676, 0.5311, 0.9676, 0.5311, 0.9596, 0.4634, 0.9296, 0.4836, 0.9296, 0.4836, 0.9356, 0.4634, 0.9356, 0.5545, 0.9296, 0.5545, 0.9061, 0.5545, 0.9061, 0.5545, 0.9296, 0.5578, 0.9021, 0.5999, 0.9021, 0.5999, 0.9021, 0.5578, 0.9021, 0.4634, 0.9061, 0.4836, 0.9061, 0.4836, 0.9296, 0.4634, 0.9296, 0.6035, 0.9061, 0.6035, 0.9296, 0.6035, 0.9296, 0.6035, 0.9061, 0.5311, 0.9061, 0.5545, 0.9061, 0.5545, 0.9296, 0.5311, 0.9296, 0.5999, 0.9676, 0.5578, 0.9676, 0.5578, 0.9676, 0.5999, 0.9676, 0.625, 0.3439, 0.625, 0.3204, 0.625, 0.3204, 0.625, 0.3439, 0.7811, 0.6392, 0.8046, 0.6392, 0.8046, 0.75, 0.7811, 0.75, 0.525, 0.9021, 0.5311, 0.9021, 0.5311, 0.9021, 0.525, 0.9021, 0.375, 0.9676, 0.375, 0.9596, 0.375, 0.9596, 0.375, 0.9676, 0.6035, 0.9596, 0.6035, 0.9676, 0.6035, 0.9676, 0.6035, 0.9596, 0.4634, 0.9296, 0.4634, 0.9356, 0.4634, 0.9356, 0.4634, 0.9296, 0.5311, 0.9676, 0.525, 0.9676, 0.525, 0.9676, 0.5311, 0.9676, 0.4213, 0.3144, 0.4603, 0.3144, 0.4603, 0.3204, 0.4213, 0.3204, 0.4836, 0.3144, 0.487, 0.3144, 0.487, 0.3204, 0.4836, 0.3204, 0.5066, 0.3144, 0.525, 0.3144, 0.525, 0.3204, 0.5066, 0.3204, 0.5545, 0.3144, 0.5578, 0.3144, 0.5578, 0.3204, 0.5545, 0.3204, 0.5578, 0.3144, 0.5999, 0.3144, 0.5999, 0.3204, 0.5578, 0.3204, 0.625, 0.9296, 0.625, 0.9061, 0.625, 0.9061, 0.625, 0.9296, 0.5999, 0.3144, 0.6035, 0.3144, 0.6035, 0.3204, 0.5999, 0.3204, 0.5311, 0.3144, 0.5545, 0.3144, 0.5545, 0.3204, 0.5311, 0.3204, 0.525, 0.3144, 0.5311, 0.3144, 0.5311, 0.3204, 0.525, 0.3204, 0.4634, 0.3144, 0.4836, 0.3144, 0.4836, 0.3204, 0.4634, 0.3204, 0.4603, 0.3144, 0.4634, 0.3144, 0.4634, 0.3204, 0.4603, 0.3204, 0.5999, 0.9596, 0.6035, 0.9596, 0.6035, 0.9676, 0.5999, 0.9676, 0.525, 0.9596, 0.5311, 0.9596, 0.5311, 0.9676, 0.525, 0.9676, 0.4603, 0.9596, 0.4634, 0.9596, 0.4634, 0.9676, 0.4603, 0.9676, 0.375, 0.9596, 0.375, 0.9676, 0.375, 0.9676, 0.375, 0.9596, 0.375, 0.9334, 0.375, 0.9596, 0.375, 0.9596, 0.375, 0.9334, 0.4603, 0.9356, 0.4634, 0.9356, 0.4634, 0.9596, 0.4603, 0.9596, 0.525, 0.9356, 0.5311, 0.9356, 0.5311, 0.9596, 0.525, 0.9596, 0.5999, 0.9356, 0.6035, 0.9356, 0.6035, 0.9596, 0.5999, 0.9596, 0.5999, 0.9021, 0.6035, 0.9021, 0.6035, 0.9061, 0.5999, 0.9061, 0.525, 0.9021, 0.5311, 0.9021, 0.5311, 0.9061, 0.525, 0.9061, 0.4603, 0.9021, 0.4634, 0.9021, 0.4634, 0.9061, 0.4603, 0.9061, 0.375, 0.9021, 0.375, 0.9061, 0.375, 0.9061, 0.375, 0.9021, 0.5578, 0.9021, 0.5999, 0.9021, 0.5999, 0.9061, 0.5578, 0.9061, 0.4213, 0.9596, 0.4213, 0.9356, 0.4213, 0.9356, 0.4213, 0.9596, 0.5578, 0.9596, 0.5999, 0.9596, 0.5999, 0.9676, 0.5578, 0.9676, 0.5545, 0.9596, 0.5578, 0.9596, 0.5578, 0.9676, 0.5545, 0.9676, 0.5545, 0.9356, 0.5578, 0.9356, 0.5578, 0.9596, 0.5545, 0.9596, 0.5545, 0.9021, 0.5578, 0.9021, 0.5578, 0.9061, 0.5545, 0.9061, 0.5066, 0.9021, 0.525, 0.9021, 0.525, 0.9061, 0.5066, 0.9061, 0.4603, 0.9296, 0.4213, 0.9296, 0.4213, 0.9296, 0.4603, 0.9296, 0.5066, 0.9596, 0.525, 0.9596, 0.525, 0.9676, 0.5066, 0.9676, 0.4836, 0.9596, 0.487, 0.9596, 0.487, 0.9676, 0.4836, 0.9676, 0.4836, 0.9356, 0.487, 0.9356, 0.487, 0.9596, 0.4836, 0.9596, 0.4213, 0.9021, 0.4603, 0.9021, 0.4603, 0.9061, 0.4213, 0.9061, 0.487, 0.9596, 0.487, 0.9356, 0.487, 0.9356, 0.487, 0.9596, 0.4213, 0.9596, 0.4603, 0.9596, 0.4603, 0.9676, 0.4213, 0.9676, 0.4172, 0.9596, 0.4213, 0.9596, 0.4213, 0.9676, 0.4172, 0.9676, 0.4172, 0.9061, 0.4213, 0.9061, 0.4213, 0.9296, 0.4213, 0.9356, 0.4213, 0.9596, 0.4172, 0.9596, 0.4172, 0.9021, 0.4213, 0.9021, 0.4213, 0.9061, 0.4172, 0.9061, 0.375, 0.9021, 0.375, 0.9061, 0.375, 0.9061, 0.375, 0.9021, 0.375, 0.9334, 0.375, 0.9596, 0.375, 0.9596, 0.375, 0.9334, 0.375, 0.9596, 0.375, 0.9676, 0.375, 0.9676, 0.375, 0.9596, 0.375, 0.9021, 0.375, 0.9061, 0.375, 0.9061, 0.375, 0.9021, 0.5578, 0.9596, 0.5578, 0.9356, 0.5578, 0.9356, 0.5578, 0.9596, 0.375, 0.9596, 0.375, 0.9676, 0.375, 0.9676, 0.375, 0.9596, 0.375, 0.9284, 0.375, 0.9334, 0.375, 0.9334, 0.375, 0.9284, 0.375, 0.9284, 0.375, 0.9334, 0.375, 0.9334, 0.375, 0.9284, 0.375, 0.9284, 0.375, 0.9334, 0.375, 0.9334, 0.375, 0.9284, 0.375, 0.9061, 0.375, 0.9284, 0.375, 0.9284, 0.375, 0.9061, 0.375, 0.9061, 0.375, 0.9284, 0.375, 0.9284, 0.375, 0.9061, 0.4213, 0.9061, 0.4603, 0.9061, 0.4603, 0.9061, 0.4213, 0.9061, 0.4213, 0.9296, 0.4603, 0.9296, 0.4603, 0.9356, 0.4213, 0.9356, 0.4836, 0.9296, 0.487, 0.9296, 0.487, 0.9356, 0.4836, 0.9356, 0.5066, 0.9296, 0.525, 0.9296, 0.525, 0.9356, 0.5066, 0.9356, 0.5545, 0.9296, 0.5578, 0.9296, 0.5578, 0.9356, 0.5545, 0.9356, 0.5578, 0.9296, 0.5999, 0.9296, 0.5999, 0.9356, 0.5578, 0.9356, 0.5999, 0.9296, 0.6035, 0.9296, 0.6035, 0.9356, 0.5999, 0.9356, 0.525, 0.9296, 0.5311, 0.9296, 0.5311, 0.9356, 0.525, 0.9356, 0.4603, 0.9296, 0.4634, 0.9296, 0.4634, 0.9356, 0.4603, 0.9356, 0.4603, 0.9061, 0.4634, 0.9061, 0.4634, 0.9296, 0.4603, 0.9296, 0.525, 0.9061, 0.5311, 0.9061, 0.5311, 0.9296, 0.525, 0.9296, 0.5999, 0.9061, 0.6035, 0.9061, 0.6035, 0.9296, 0.5999, 0.9296, 0.4933, 0.9296, 0.487, 0.9296, 0.487, 0.9296, 0.4933, 0.9296, 0.5545, 0.9061, 0.5578, 0.9061, 0.5578, 0.9296, 0.5545, 0.9296, 0.375, 0.9061, 0.375, 0.9061, 0.375, 0.9061, 0.375, 0.9061, 0.4836, 0.9061, 0.487, 0.9061, 0.487, 0.9296, 0.4836, 0.9296, 0.5066, 0.9061, 0.525, 0.9061, 0.525, 0.9061, 0.5066, 0.9061, 0.5066, 0.9021, 0.525, 0.9021, 0.525, 0.9021, 0.5066, 0.9021, 0.5545, 0.9356, 0.5545, 0.9296, 0.5545, 0.9296, 0.5545, 0.9356, 0.5311, 0.9296, 0.5311, 0.9356, 0.5311, 0.9356, 0.5311, 0.9296, 0.0, 0.0, 0.0, 0.0, 0.0, 0.0, 0.0, 0.0, 0.4836, 0.9356, 0.4836, 0.9296, 0.4836, 0.9296, 0.4836, 0.9356, 0.5578, 0.9356, 0.5999, 0.9356, 0.5999, 0.9596, 0.5578, 0.9596, 0.5066, 0.9356, 0.525, 0.9356, 0.525, 0.9596, 0.5066, 0.9596, 0.4213, 0.9356, 0.4603, 0.9356, 0.4603, 0.9596, 0.4213, 0.9596, 0.375, 0.9334, 0.375, 0.9596, 0.375, 0.9596, 0.375, 0.9334, 0.375, 0.9061, 0.375, 0.9284, 0.375, 0.9284, 0.375, 0.9061, 0.5578, 0.9061, 0.5999, 0.9061, 0.5999, 0.9296, 0.5578, 0.9296, 0.5066, 0.9061, 0.525, 0.9061, 0.525, 0.9296, 0.5066, 0.9296, 0.4213, 0.9061, 0.4603, 0.9061, 0.4603, 0.9296, 0.4213, 0.9296, 0.5999, 0.9061, 0.5999, 0.9296, 0.5999, 0.9296, 0.5999, 0.9061, 0.375, 0.9284, 0.375, 0.9061, 0.375, 0.9061, 0.375, 0.9284, 0.4213, 0.9356, 0.4603, 0.9356, 0.4603, 0.9356, 0.4213, 0.9356, 0.5578, 0.9296, 0.5578, 0.9061, 0.5578, 0.9061, 0.5578, 0.9296, 0.375, 0.9284, 0.375, 0.9284, 0.375, 0.9284, 0.375, 0.9284, 0.525, 0.9061, 0.525, 0.9296, 0.525, 0.9296, 0.525, 0.9061, 0.5066, 0.9356, 0.525, 0.9356, 0.525, 0.9356, 0.5066, 0.9356, 0.487, 0.9296, 0.487, 0.9061, 0.487, 0.9061, 0.487, 0.9296, 0.4603, 0.9061, 0.4603, 0.9296, 0.4603, 0.9296, 0.4603, 0.9061, 0.375, 0.9334, 0.375, 0.9596, 0.375, 0.9596, 0.375, 0.9334, 0.5578, 0.9356, 0.5999, 0.9356, 0.5999, 0.9356, 0.5578, 0.9356, 0.5999, 0.9356, 0.5999, 0.9596, 0.5999, 0.9596, 0.5999, 0.9356, 0.4213, 0.9296, 0.4213, 0.9061, 0.4213, 0.9061, 0.4213, 0.9296, 0.375, 0.9596, 0.375, 0.9334, 0.375, 0.9334, 0.375, 0.9596, 0.525, 0.9356, 0.525, 0.9596, 0.525, 0.9596, 0.525, 0.9356, 0.4603, 0.9356, 0.4603, 0.9596, 0.4603, 0.9596, 0.4603, 0.9356, 0.375, 0.9334, 0.375, 0.9334, 0.375, 0.9334, 0.375, 0.9334, 0.375, 0.9061, 0.375, 0.9284, 0.375, 0.9284, 0.375, 0.9061, 0.5999, 0.9596, 0.5578, 0.9596, 0.5578, 0.9596, 0.5999, 0.9596, 0.5999, 0.9296, 0.5578, 0.9296, 0.5578, 0.9296, 0.5999, 0.9296, 0.4933, 0.9596, 0.487, 0.9596, 0.487, 0.9596, 0.4933, 0.9596, 0.375, 0.9596, 0.375, 0.9596, 0.375, 0.9596, 0.375, 0.9596, 0.5578, 0.9061, 0.5999, 0.9061, 0.5999, 0.9061, 0.5578, 0.9061, 0.4603, 0.9596, 0.4213, 0.9596, 0.4213, 0.9596, 0.4603, 0.9596, 0.4836, 0.9021, 0.487, 0.9021, 0.487, 0.9021, 0.4836, 0.9021, 0.487, 0.9021, 0.487, 0.9061, 0.487, 0.9061, 0.487, 0.9021, 0.487, 0.9061, 0.4836, 0.9061, 0.4836, 0.9061, 0.487, 0.9061, 0.4836, 0.9061, 0.4836, 0.9021, 0.4836, 0.9021, 0.4836, 0.9061, 0.4836, 0.9021, 0.487, 0.9021, 0.487, 0.9021, 0.4836, 0.9021, 0.4836, 0.9061, 0.4836, 0.9021, 0.4836, 0.9021, 0.4836, 0.9061, 0.4836, 0.9021, 0.487, 0.9021, 0.487, 0.9061, 0.4836, 0.9061, 0.0, 0.0, 0.0, 0.0, 0.0, 0.0, 0.0, 0.0, 0.4836, 0.9021, 0.487, 0.9021, 0.487, 0.9021, 0.4836, 0.9021, 0.0, 0.0, 0.0, 0.0, 0.0, 0.0, 0.0, 0.0, 0.6035, 0.3144, 0.616, 0.3144, 0.616, 0.3204, 0.6035, 0.3204, 0.6035, 0.9061, 0.616, 0.9061, 0.616, 0.9296, 0.6035, 0.9296, 0.6035, 0.9296, 0.616, 0.9296, 0.616, 0.9356, 0.6035, 0.9356, 0.6035, 0.2904, 0.616, 0.2904, 0.616, 0.3144, 0.6035, 0.3144, 0.6035, 0.3204, 0.616, 0.3204, 0.616, 0.3439, 0.6035, 0.3439, 0.6035, 0.9021, 0.616, 0.9021, 0.616, 0.9061, 0.6035, 0.9061, 0.6035, 0.9356, 0.616, 0.9356, 0.616, 0.9596, 0.6035, 0.9596, 0.6035, 0.2824, 0.616, 0.2824, 0.616, 0.2904, 0.6035, 0.2904, 0.6035, 0.3439, 0.616, 0.3439, 0.616, 0.3479, 0.6035, 0.3479, 0.6035, 0.875, 0.616, 0.875, 0.616, 0.9021, 0.6035, 0.9021, 0.6035, 0.9596, 0.616, 0.9596, 0.616, 0.9676, 0.6035, 0.9676, 0.6035, 0.25, 0.616, 0.25, 0.616, 0.2824, 0.6035, 0.2824, 0.6035, 0.3479, 0.616, 0.3479, 0.616, 0.375, 0.6035, 0.375, 0.6035, 0.9676, 0.616, 0.9676, 0.616, 1.0, 0.6035, 1.0, 0.6035, 0.1855, 0.616, 0.1855, 0.616, 0.25, 0.6035, 0.25, 0.616, 0.9676, 0.625, 0.9676, 0.625, 1.0, 0.616, 1.0, 0.616, 0.9596, 0.625, 0.9596, 0.625, 0.9676, 0.616, 0.9676, 0.616, 0.875, 0.625, 0.875, 0.625, 0.9021, 0.616, 0.9021, 0.616, 0.9356, 0.625, 0.9356, 0.625, 0.9596, 0.616, 0.9596, 0.616, 0.9021, 0.625, 0.9021, 0.625, 0.9061, 0.616, 0.9061, 0.616, 0.9296, 0.625, 0.9296, 0.625, 0.9356, 0.616, 0.9356, 0.616, 0.9061, 0.625, 0.9061, 0.625, 0.9296, 0.616, 0.9296, 0.75, 0.75, 0.7771, 0.75, 0.7771, 0.75, 0.75, 0.75, 0.625, 0.2904, 0.625, 0.2824, 0.625, 0.2824, 0.625, 0.2904, 0.625, 0.1108, 0.625, 0.0, 0.625, 0.0, 0.625, 0.1108, 0.625, 0.9356, 0.625, 0.9296, 0.625, 0.9296, 0.625, 0.9356, 0.616, 0.9061, 0.616, 0.9021, 0.616, 0.9021, 0.616, 0.9061, 0.616, 1.0, 0.616, 0.9676, 0.616, 0.9676, 0.616, 1.0, 0.616, 0.9596, 0.616, 0.9356, 0.616, 0.9356, 0.616, 0.9596, 0.0, 0.0, 0.0, 0.0, 0.0, 0.0, 0.0, 0.0, 0.616, 0.9296, 0.616, 0.9061, 0.616, 0.9061, 0.616, 0.9296, 0.616, 0.1855, 0.625, 0.1855, 0.625, 0.25, 0.616, 0.25, 0.625, 0.0, 0.616, 0.0, 0.616, 0.0, 0.625, 0.0, 0.8106, 0.5, 0.8046, 0.5, 0.8046, 0.5, 0.8106, 0.5, 0.616, 0.1108, 0.616, 0.0, 0.616, 0.0, 0.616, 0.1108, 0.616, 1.0, 0.616, 1.0, 0.616, 1.0, 0.616, 1.0, 0.616, 1.0, 0.625, 1.0, 0.625, 1.0, 0.616, 1.0, 0.625, 0.25, 0.616, 0.25, 0.616, 0.25, 0.625, 0.25, 0.616, 0.3479, 0.625, 0.3479, 0.625, 0.375, 0.616, 0.375, 0.616, 0.25, 0.625, 0.25, 0.625, 0.2824, 0.616, 0.2824, 0.616, 0.3439, 0.625, 0.3439, 0.625, 0.3479, 0.616, 0.3479, 0.616, 0.2824, 0.625, 0.2824, 0.625, 0.2904, 0.616, 0.2904, 0.616, 0.3204, 0.625, 0.3204, 0.625, 0.3439, 0.616, 0.3439, 0.616, 0.2904, 0.625, 0.2904, 0.625, 0.3144, 0.616, 0.3144, 0.616, 0.3144, 0.625, 0.3144, 0.625, 0.3204, 0.616, 0.3204, 0.616, 0.3439, 0.616, 0.3204, 0.616, 0.3204, 0.616, 0.3439, 0.625, 0.3479, 0.625, 0.3439, 0.625, 0.3439, 0.625, 0.3479, 0.616, 0.25, 0.625, 0.25, 0.625, 0.25, 0.616, 0.25, 0.616, 0.375, 0.616, 0.3479, 0.616, 0.3479, 0.616, 0.375, 0.8346, 0.5, 0.8106, 0.5, 0.8106, 0.5, 0.8346, 0.5, 0.625, 0.9061, 0.625, 0.9021, 0.625, 0.9021, 0.625, 0.9061, 0.616, 0.2904, 0.616, 0.2824, 0.616, 0.2824, 0.616, 0.2904, 0.625, 0.2824, 0.625, 0.25, 0.625, 0.25, 0.625, 0.2824, 0.616, 0.3204, 0.616, 0.3144, 0.616, 0.3144, 0.616, 0.3204, 0.616, 0.3479, 0.616, 0.3439, 0.616, 0.3439, 0.616, 0.3479, 0.7811, 0.75, 0.8046, 0.75, 0.8046, 0.75, 0.7811, 0.75, 0.8346, 0.5, 0.8106, 0.5, 0.8106, 0.5, 0.8346, 0.5, 0.7771, 0.75, 0.7811, 0.75, 0.7811, 0.75, 0.7771, 0.75, 0.875, 0.5, 0.8426, 0.5, 0.8426, 0.5, 0.875, 0.5, 0.8346, 0.75, 0.8426, 0.75, 0.8426, 0.75, 0.8346, 0.75, 0.7771, 0.5, 0.75, 0.5, 0.75, 0.5, 0.7771, 0.5, 0.8426, 0.75, 0.875, 0.75, 0.875, 0.75, 0.8426, 0.75, 0.7811, 0.5, 0.7771, 0.5, 0.7771, 0.5, 0.7811, 0.5, 0.8046, 0.75, 0.8106, 0.75, 0.8106, 0.75, 0.8046, 0.75, 0.75, 0.75, 0.7771, 0.75, 0.7771, 0.75, 0.75, 0.75, 0.8106, 0.75, 0.8346, 0.75, 0.8346, 0.75, 0.8106, 0.75, 0.875, 0.75, 0.875, 0.75, 0.875, 0.75, 0.875, 0.75, 0.875, 0.5645, 0.875, 0.5, 0.875, 0.5, 0.875, 0.5645, 0.875, 0.5, 0.875, 0.5, 0.875, 0.5, 0.875, 0.5, 0.8426, 0.5, 0.8346, 0.5, 0.8346, 0.5, 0.8426, 0.5, 0.8046, 0.5, 0.7811, 0.5, 0.7811, 0.5, 0.8046, 0.5, 0.8106, 0.5, 0.8046, 0.5, 0.8046, 0.5, 0.8106, 0.5, 0.8046, 0.5, 0.7811, 0.5, 0.7811, 0.5, 0.8046, 0.5, 0.875, 0.5, 0.8426, 0.5, 0.8426, 0.5, 0.875, 0.5, 0.8106, 0.75, 0.8346, 0.75, 0.8346, 0.75, 0.8106, 0.75, 0.625, 1.0, 0.625, 1.0, 0.625, 1.0, 0.625, 1.0, 0.8046, 0.75, 0.8106, 0.75, 0.8106, 0.75, 0.8046, 0.75, 0.875, 0.5645, 0.875, 0.5, 0.875, 0.5, 0.875, 0.5645, 0.8426, 0.5, 0.8346, 0.5, 0.8346, 0.5, 0.8426, 0.5, 0.625, 0.25, 0.625, 0.25, 0.625, 0.25, 0.625, 0.25, 0.625, 1.0, 0.625, 0.9676, 0.625, 0.9676, 0.625, 1.0, 0.625, 0.9676, 0.625, 0.9596, 0.625, 0.9596, 0.625, 0.9676, 0.0, 0.0, 0.0, 0.0, 0.0, 0.0, 0.0, 0.0, 0.8426, 0.75, 0.875, 0.75, 0.875, 0.75, 0.8426, 0.75, 0.625, 0.9021, 0.625, 0.875, 0.625, 0.875, 0.625, 0.9021, 0.7771, 0.5, 0.75, 0.5, 0.75, 0.5, 0.7771, 0.5, 0.625, 0.375, 0.625, 0.3479, 0.625, 0.3479, 0.625, 0.375, 0.0, 0.0, 0.0, 0.0, 0.0, 0.0, 0.0, 0.0, 0.7811, 0.5, 0.7771, 0.5, 0.7771, 0.5, 0.7811, 0.5, 0.625, 0.9596, 0.625, 0.9356, 0.625, 0.9356, 0.625, 0.9596, 0.7811, 0.75, 0.8046, 0.75, 0.8046, 0.75, 0.7811, 0.75, 0.875, 0.5814, 0.875, 0.5645, 0.875, 0.5645, 0.875, 0.5814, 0.875, 0.5814, 0.875, 0.5645, 0.875, 0.5645, 0.875, 0.5814, 0.616, 0.25, 0.616, 0.1855, 0.616, 0.1855, 0.616, 0.25, 0.616, 0.1686, 0.625, 0.1686, 0.625, 0.1855, 0.616, 0.1855, 0.625, 0.25, 0.625, 0.1855, 0.625, 0.1855, 0.625, 0.25, 0.6035, 0.1686, 0.616, 0.1686, 0.616, 0.1855, 0.6035, 0.1855, 0.7811, 0.5, 0.8046, 0.5, 0.8046, 0.5645, 0.7811, 0.5645, 0.8046, 0.5, 0.8106, 0.5, 0.8106, 0.5645, 0.8046, 0.5645, 0.4213, 0.1686, 0.4603, 0.1686, 0.4603, 0.1855, 0.4213, 0.1855, 0.4836, 0.1686, 0.487, 0.1686, 0.487, 0.1855, 0.4836, 0.1855, 0.5066, 0.1686, 0.525, 0.1686, 0.525, 0.1855, 0.5066, 0.1855, 0.5545, 0.1686, 0.5578, 0.1686, 0.5578, 0.1855, 0.5545, 0.1855, 0.5578, 0.1686, 0.5999, 0.1686, 0.5999, 0.1855, 0.5578, 0.1855, 0.7771, 0.5, 0.7811, 0.5, 0.7811, 0.5645, 0.7771, 0.5645, 0.8106, 0.5, 0.8346, 0.5, 0.8346, 0.5645, 0.8106, 0.5645, 0.4603, 0.1686, 0.4634, 0.1686, 0.4634, 0.1855, 0.4603, 0.1855, 0.4634, 0.1686, 0.4836, 0.1686, 0.4836, 0.1855, 0.4634, 0.1855, 0.525, 0.1686, 0.5311, 0.1686, 0.5311, 0.1855, 0.525, 0.1855, 0.5311, 0.1686, 0.5545, 0.1686, 0.5545, 0.1855, 0.5311, 0.1855, 0.5999, 0.1686, 0.6035, 0.1686, 0.6035, 0.1855, 0.5999, 0.1855, 0.75, 0.5, 0.7771, 0.5, 0.7771, 0.5645, 0.75, 0.5645, 0.8346, 0.5, 0.8426, 0.5, 0.8426, 0.5645, 0.8346, 0.5645, 0.8426, 0.5, 0.875, 0.5, 0.875, 0.5645, 0.8426, 0.5645, 0.5999, 0.1108, 0.6035, 0.1108, 0.6035, 0.1686, 0.5999, 0.1686, 0.5311, 0.1108, 0.5545, 0.1108, 0.5545, 0.1686, 0.5311, 0.1686, 0.525, 0.1108, 0.5311, 0.1108, 0.5311, 0.1686, 0.525, 0.1686, 0.4836, 0.1686, 0.4634, 0.1686, 0.4634, 0.1686, 0.4836, 0.1686, 0.4603, 0.1108, 0.4634, 0.1108, 0.4634, 0.1686, 0.4603, 0.1686, 0.5578, 0.1108, 0.5999, 0.1108, 0.5999, 0.1686, 0.5578, 0.1686, 0.5545, 0.1108, 0.5578, 0.1108, 0.5578, 0.1686, 0.5545, 0.1686, 0.5066, 0.1686, 0.5066, 0.1108, 0.5066, 0.1108, 0.5066, 0.1686, 0.4836, 0.1108, 0.487, 0.1108, 0.487, 0.1686, 0.4836, 0.1686, 0.4213, 0.1108, 0.4603, 0.1108, 0.4603, 0.1686, 0.4213, 0.1686, 0.6035, 0.1108, 0.616, 0.1108, 0.616, 0.1686, 0.6035, 0.1686, 0.616, 0.1108, 0.625, 0.1108, 0.625, 0.1686, 0.616, 0.1686, 0.875, 0.6392, 0.875, 0.5814, 0.875, 0.5814, 0.875, 0.6392, 0.875, 0.6392, 0.875, 0.5814, 0.875, 0.5814, 0.875, 0.6392, 0.616, 0.1855, 0.616, 0.1686, 0.616, 0.1686, 0.616, 0.1855, 0.625, 0.1855, 0.625, 0.1686, 0.625, 0.1686, 0.625, 0.1855, 0.7811, 0.5645, 0.8046, 0.5645, 0.8046, 0.5814, 0.7811, 0.5814, 0.8046, 0.5645, 0.8106, 0.5645, 0.8106, 0.5814, 0.8046, 0.5814, 0.7771, 0.5645, 0.7811, 0.5645, 0.7811, 0.5814, 0.7771, 0.5814, 0.8106, 0.5645, 0.8346, 0.5645, 0.8346, 0.5814, 0.8106, 0.5814, 0.75, 0.5645, 0.7771, 0.5645, 0.7771, 0.5814, 0.75, 0.5814, 0.8346, 0.5645, 0.8426, 0.5645, 0.8426, 0.5814, 0.8346, 0.5814, 0.8426, 0.5645, 0.875, 0.5645, 0.875, 0.5814, 0.8426, 0.5814, 0.4933, 0.1108, 0.5066, 0.1108, 0.5066, 0.1686, 0.4933, 0.1686, 0.5066, 0.1855, 0.4933, 0.1855, 0.4933, 0.1855, 0.5066, 0.1855, 0.525, 0.9596, 0.5066, 0.9596, 0.5066, 0.9596, 0.525, 0.9596, 0.4933, 0.9356, 0.5066, 0.9356, 0.5066, 0.9356, 0.4933, 0.9356, 0.4933, 0.9061, 0.5066, 0.9061, 0.5066, 0.9296, 0.4933, 0.9296, 0.4933, 0.9356, 0.5066, 0.9356, 0.5066, 0.9596, 0.4933, 0.9596, 0.4933, 0.9021, 0.5066, 0.9021, 0.5066, 0.9021, 0.4933, 0.9021, 0.4933, 0.9061, 0.5066, 0.9061, 0.5066, 0.9061, 0.4933, 0.9061, 0.525, 0.9296, 0.5066, 0.9296, 0.5066, 0.9296, 0.525, 0.9296, 0.4933, 0.9296, 0.5066, 0.9296, 0.5066, 0.9356, 0.4933, 0.9356, 0.4933, 0.9596, 0.5066, 0.9596, 0.5066, 0.9676, 0.4933, 0.9676, 0.4933, 0.9021, 0.5066, 0.9021, 0.5066, 0.9061, 0.4933, 0.9061, 0.4933, 0.3144, 0.5066, 0.3144, 0.5066, 0.3204, 0.4933, 0.3204, 0.4933, 0.2904, 0.5066, 0.2904, 0.5066, 0.3144, 0.4933, 0.3144, 0.4933, 0.3439, 0.5066, 0.3439, 0.5066, 0.3479, 0.4933, 0.3479, 0.4933, 0.875, 0.5066, 0.875, 0.5066, 0.9021, 0.4933, 0.9021, 0.4933, 0.25, 0.5066, 0.25, 0.5066, 0.2824, 0.4933, 0.2824, 0.4933, 0.3479, 0.5066, 0.3479, 0.5066, 0.375, 0.4933, 0.375, 0.4933, 0.9676, 0.5066, 0.9676, 0.5066, 1.0, 0.4933, 1.0, 0.4933, 0.1855, 0.5066, 0.1855, 0.5066, 0.25, 0.4933, 0.25, 0.4933, 0.2824, 0.5066, 0.2824, 0.5066, 0.2904, 0.4933, 0.2904, 0.4933, 0.3204, 0.5066, 0.3204, 0.5066, 0.3439, 0.4933, 0.3439, 0.525, 0.9676, 0.5066, 0.9676, 0.5066, 0.9676, 0.525, 0.9676, 0.487, 0.3204, 0.4933, 0.3204, 0.4933, 0.3439, 0.487, 0.3439, 0.487, 0.2824, 0.4933, 0.2824, 0.4933, 0.2904, 0.487, 0.2904, 0.487, 0.1855, 0.4933, 0.1855, 0.4933, 0.25, 0.487, 0.25, 0.487, 0.9676, 0.4933, 0.9676, 0.4933, 1.0, 0.487, 1.0, 0.487, 0.3479, 0.4933, 0.3479, 0.4933, 0.375, 0.487, 0.375, 0.487, 0.25, 0.4933, 0.25, 0.4933, 0.2824, 0.487, 0.2824, 0.487, 0.875, 0.4933, 0.875, 0.4933, 0.9021, 0.487, 0.9021, 0.487, 0.3439, 0.4933, 0.3439, 0.4933, 0.3479, 0.487, 0.3479, 0.487, 0.2904, 0.4933, 0.2904, 0.4933, 0.3144, 0.487, 0.3144, 0.487, 0.3144, 0.4933, 0.3144, 0.4933, 0.3204, 0.487, 0.3204, 0.487, 0.9021, 0.4933, 0.9021, 0.4933, 0.9061, 0.487, 0.9061, 0.487, 0.9596, 0.4933, 0.9596, 0.4933, 0.9676, 0.487, 0.9676, 0.487, 0.9296, 0.4933, 0.9296, 0.4933, 0.9356, 0.487, 0.9356, 0.487, 0.9061, 0.4933, 0.9061, 0.4933, 0.9061, 0.487, 0.9061, 0.487, 0.9021, 0.4933, 0.9021, 0.4933, 0.9021, 0.487, 0.9021, 0.487, 0.9356, 0.4933, 0.9356, 0.4933, 0.9596, 0.487, 0.9596, 0.487, 0.9061, 0.4933, 0.9061, 0.4933, 0.9296, 0.487, 0.9296, 0.487, 0.9356, 0.4933, 0.9356, 0.4933, 0.9356, 0.487, 0.9356, 0.487, 0.1686, 0.4933, 0.1686, 0.4933, 0.1855, 0.487, 0.1855, 0.487, 0.1108, 0.4933, 0.1108, 0.4933, 0.1686, 0.487, 0.1686, 0.5066, 0.9596, 0.4933, 0.9596, 0.4933, 0.9596, 0.5066, 0.9596, 0.5066, 0.9296, 0.4933, 0.9296, 0.4933, 0.9296, 0.5066, 0.9296, 0.5066, 0.9676, 0.4933, 0.9676, 0.4933, 0.9676, 0.5066, 0.9676, 0.487, 0.0, 0.4933, 0.0, 0.4933, 0.1108, 0.487, 0.1108, 0.4933, 0.0, 0.5066, 0.0, 0.5066, 0.1108, 0.4933, 0.1108, 0.875, 0.75, 0.875, 0.6392, 0.875, 0.6392, 0.875, 0.75, 0.875, 0.75, 0.875, 0.6392, 0.875, 0.6392, 0.875, 0.75, 0.616, 0.0, 0.625, 0.0, 0.625, 0.1108, 0.616, 0.1108, 0.6035, 0.0, 0.616, 0.0, 0.616, 0.1108, 0.6035, 0.1108, 0.4213, 0.0, 0.4603, 0.0, 0.4603, 0.1108, 0.4213, 0.1108, 0.4836, 0.0, 0.487, 0.0, 0.487, 0.1108, 0.4836, 0.1108, 0.5066, 0.0, 0.525, 0.0, 0.525, 0.1108, 0.5066, 0.1108, 0.5545, 0.0, 0.5578, 0.0, 0.5578, 0.1108, 0.5545, 0.1108, 0.5578, 0.0, 0.5999, 0.0, 0.5999, 0.1108, 0.5578, 0.1108, 0.4603, 0.0, 0.4634, 0.0, 0.4634, 0.1108, 0.4603, 0.1108, 0.4634, 0.0, 0.4836, 0.0, 0.4836, 0.1108, 0.4634, 0.1108, 0.525, 0.0, 0.5311, 0.0, 0.5311, 0.1108, 0.525, 0.1108, 0.5311, 0.0, 0.5545, 0.0, 0.5545, 0.1108, 0.5311, 0.1108, 0.5999, 0.0, 0.6035, 0.0, 0.6035, 0.1108, 0.5999, 0.1108, 0.616, 0.1686, 0.616, 0.1108, 0.616, 0.1108, 0.616, 0.1686, 0.625, 0.1686, 0.625, 0.1108, 0.625, 0.1108, 0.625, 0.1686, 0.7811, 0.5814, 0.8046, 0.5814, 0.8046, 0.6392, 0.7811, 0.6392, 0.8046, 0.5814, 0.8106, 0.5814, 0.8106, 0.6392, 0.8046, 0.6392, 0.7771, 0.5814, 0.7811, 0.5814, 0.7811, 0.6392, 0.7771, 0.6392, 0.8106, 0.5814, 0.8346, 0.5814, 0.8346, 0.6392, 0.8106, 0.6392, 0.75, 0.5814, 0.7771, 0.5814, 0.7771, 0.6392, 0.75, 0.6392, 0.8346, 0.5814, 0.8426, 0.5814, 0.8426, 0.6392, 0.8346, 0.6392, 0.8426, 0.5814, 0.875, 0.5814, 0.875, 0.6392, 0.8426, 0.6392, 0.4634, 0.1108, 0.4836, 0.1108, 0.4836, 0.1686, 0.4634, 0.1686, 0.5066, 0.1108, 0.525, 0.1108, 0.525, 0.1686, 0.5066, 0.1686, 0.4933, 0.1686, 0.5066, 0.1686, 0.5066, 0.1855, 0.4933, 0.1855, 0.4933, 0.1855, 0.4933, 0.1686, 0.4933, 0.1686, 0.4933, 0.1855, 0.4933, 0.1686, 0.5066, 0.1686, 0.5066, 0.1686, 0.4933, 0.1686, 0.5066, 0.1686, 0.5066, 0.1855, 0.5066, 0.1855, 0.5066, 0.1686, 0.4836, 0.1108, 0.4836, 0.1686, 0.4836, 0.1686, 0.4836, 0.1108, 0.525, 0.1108, 0.525, 0.1686, 0.525, 0.1686, 0.525, 0.1108, 0.5066, 0.1108, 0.525, 0.1108, 0.525, 0.1108, 0.5066, 0.1108, 0.4634, 0.1686, 0.4634, 0.1108, 0.4634, 0.1108, 0.4634, 0.1686, 0.525, 0.1686, 0.5066, 0.1686, 0.5066, 0.1686, 0.525, 0.1686, 0.4634, 0.1108, 0.4836, 0.1108, 0.4836, 0.1108, 0.4634, 0.1108])
me_cube_002.materials.append(mat_building)
me_cube_002.materials.append(mat_glass)
me_cube_002.materials.append(mat_windowcills)
me_cube_002.materials.append(mat_garagedoor)
me_cube_002.materials.append(mat_roof)
me_cube_002.use_remesh_fix_poles = True
me_cube_002.use_remesh_preserve_attributes = False
me_cube_002.use_mirror_vertex_groups = False
me_cube_002.update()
me_cube_003 = bpy.data.meshes.new('Cube.003')
me_cube_003.from_pydata([(-1.0, -1.0, -1.0), (-1.0, -1.0, 1.0), (-1.0, 1.0, -1.0), (-1.0, 1.0, 1.0), (1.0, -1.0, -1.0), (1.0, -1.0, 1.0), (1.0, 1.0, -1.0), (1.0, 1.0, 1.0)], [], [(0, 1, 3, 2), (2, 3, 7, 6), (6, 7, 5, 4), (4, 5, 1, 0), (2, 6, 4, 0), (7, 3, 1, 5)])
_uv = me_cube_003.uv_layers.new(name='UVMap')
_uv.uv.foreach_set('vector', [0.375, 0.0, 0.625, 0.0, 0.625, 0.25, 0.375, 0.25, 0.375, 0.25, 0.625, 0.25, 0.625, 0.5, 0.375, 0.5, 0.375, 0.5, 0.625, 0.5, 0.625, 0.75, 0.375, 0.75, 0.375, 0.75, 0.625, 0.75, 0.625, 1.0, 0.375, 1.0, 0.125, 0.5, 0.375, 0.5, 0.375, 0.75, 0.125, 0.75, 0.625, 0.5, 0.875, 0.5, 0.875, 0.75, 0.625, 0.75])
me_cube_003.materials.append(mat_material_001)
me_cube_003.use_remesh_fix_poles = True
me_cube_003.use_remesh_preserve_attributes = False
me_cube_003.use_mirror_vertex_groups = False
me_cube_003.update()
me_cube_001 = bpy.data.meshes.new('Cube.001')
me_cube_001.from_pydata([(-1.0, -1.0, -1.0), (-1.0, -1.0, 1.0), (-1.0, 1.0, -1.0), (-1.0, 1.0, 1.0), (1.0, -1.0, -1.0), (1.0, -1.0, 1.0), (1.0, 1.0, -1.0), (1.0, 1.0, 1.0)], [], [(0, 1, 3, 2), (2, 3, 7, 6), (6, 7, 5, 4), (4, 5, 1, 0), (2, 6, 4, 0), (7, 3, 1, 5)])
_uv = me_cube_001.uv_layers.new(name='UVMap')
_uv.uv.foreach_set('vector', [0.375, 0.0, 0.625, 0.0, 0.625, 0.25, 0.375, 0.25, 0.375, 0.25, 0.625, 0.25, 0.625, 0.5, 0.375, 0.5, 0.375, 0.5, 0.625, 0.5, 0.625, 0.75, 0.375, 0.75, 0.375, 0.75, 0.625, 0.75, 0.625, 1.0, 0.375, 1.0, 0.125, 0.5, 0.375, 0.5, 0.375, 0.75, 0.125, 0.75, 0.625, 0.5, 0.875, 0.5, 0.875, 0.75, 0.625, 0.75])
me_cube_001.materials.append(mat_material_001)
me_cube_001.use_remesh_fix_poles = True
me_cube_001.use_remesh_preserve_attributes = False
me_cube_001.use_mirror_vertex_groups = False
me_cube_001.update()
me_cube_005 = bpy.data.meshes.new('Cube.005')
me_cube_005.from_pydata([(-1.0, -1.0, -1.0), (-1.0, -1.0, 1.0), (-1.0, 1.0, -1.0), (-1.0, 1.0, 1.0), (1.0, -1.0, -1.0), (1.0, -1.0, 1.0), (1.0, 1.0, -1.0), (1.0, 1.0, 1.0)], [], [(0, 1, 3, 2), (2, 3, 7, 6), (6, 7, 5, 4), (4, 5, 1, 0), (2, 6, 4, 0), (7, 3, 1, 5)])
_uv = me_cube_005.uv_layers.new(name='UVMap')
_uv.uv.foreach_set('vector', [0.375, 0.0, 0.625, 0.0, 0.625, 0.25, 0.375, 0.25, 0.375, 0.25, 0.625, 0.25, 0.625, 0.5, 0.375, 0.5, 0.375, 0.5, 0.625, 0.5, 0.625, 0.75, 0.375, 0.75, 0.375, 0.75, 0.625, 0.75, 0.625, 1.0, 0.375, 1.0, 0.125, 0.5, 0.375, 0.5, 0.375, 0.75, 0.125, 0.75, 0.625, 0.5, 0.875, 0.5, 0.875, 0.75, 0.625, 0.75])
me_cube_005.materials.append(mat_material_001)
me_cube_005.use_remesh_fix_poles = True
me_cube_005.use_remesh_preserve_attributes = False
me_cube_005.use_mirror_vertex_groups = False
me_cube_005.update()

# ---- objects
ob_cube = bpy.data.objects.new('Cube', me_cube_002)
ob_cube_001 = bpy.data.objects.new('Cube.001', me_cube_003)
ob_cube_003 = bpy.data.objects.new('Cube.003', me_cube_001)
ob_cube_002 = bpy.data.objects.new('Cube.002', me_cube_005)

# ---- transforms, parenting, visibility, modifiers, constraints
ob_cube.location = (0.0, 0.0, 0.0)
ob_cube.scale = (0.8636, 1.0, 1.48)
ob_cube.lineart.crease_threshold = 0.0
_m = ob_cube.modifiers.new('Mirror', 'MIRROR')
ob_cube_001.location = (-0.388, 0.7952, 1.573)
ob_cube_001.scale = (0.1064, 0.1064, 0.1064)
ob_cube_001.lineart.crease_threshold = 0.0
ob_cube_003.location = (0.4201, 0.7952, 1.573)
ob_cube_003.scale = (0.1064, 0.1064, 0.1064)
ob_cube_003.lineart.crease_threshold = 0.0
ob_cube_002.location = (0.4201, -0.6592, 1.573)
ob_cube_002.scale = (0.1064, 0.1064, 0.1064)
ob_cube_002.lineart.crease_threshold = 0.0

# ---- collection membership
col_collection.objects.link(ob_cube)
col_collection.objects.link(ob_cube_001)
col_collection.objects.link(ob_cube_003)
col_collection.objects.link(ob_cube_002)

# ---- scene / render settings (as saved in the file)
scene.frame_start = 1; scene.frame_end = 250; scene.frame_set(1)
scene.render.engine = 'BLENDER_EEVEE_NEXT'
scene.cycles.use_denoising = False
scene.cycles.samples = 128
scene.cycles.sampling_pattern = 'TABULATED_SOBOL'
scene.cycles.use_adaptive_sampling = False
scene.cycles.use_light_tree = False
scene.view_settings.view_transform = 'Filmic'
bpy.context.view_layer.update()

# ---- added for rendering (the .blend has no active camera and no usable light): camera, sun
cam_auto = bpy.data.cameras.new('AutoCamera')
cam_auto.lens = 50.0
cam_auto.sensor_width = 36.0
cam_auto.clip_end = 1000.0
ob_auto_camera = bpy.data.objects.new('AutoCamera', cam_auto)
scene.collection.objects.link(ob_auto_camera)
ob_auto_camera.location = (4.84555, -5.81362, 3.32067)
ob_auto_camera.rotation_euler = (1.09748, -7.21219e-08, 0.694738)
scene.camera = ob_auto_camera
light_auto_sun = bpy.data.lights.new('AutoSun', 'SUN')
light_auto_sun.energy = 3.0
light_auto_sun.angle = 0.0523599
ob_auto_sun = bpy.data.objects.new('AutoSun', light_auto_sun)
scene.collection.objects.link(ob_auto_sun)
ob_auto_sun.rotation_euler = (0.872665, 0.174533, 0.523599)
bpy.context.view_layer.update()
